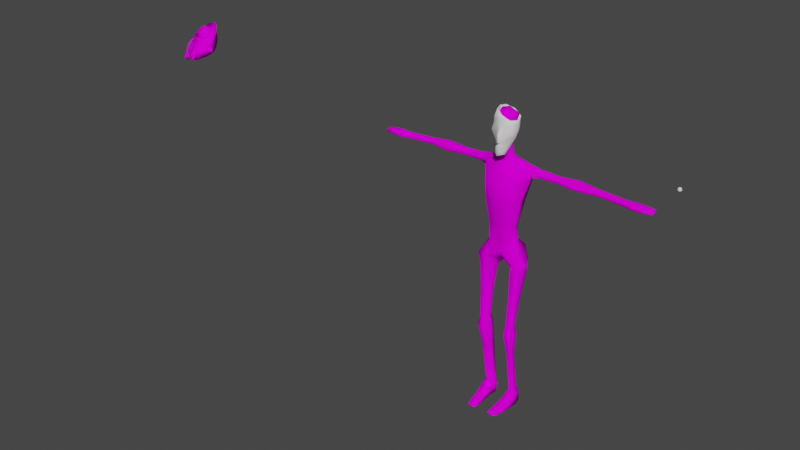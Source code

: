 # Source: Zombie_2.blend  (saved by Blender 5.1.30; exported with 4.5.12 LTS)
import bpy
from mathutils import Matrix  # noqa: F401  (used for matrix-valued properties, if any)

bpy.ops.wm.read_factory_settings(use_empty=True)
scene = bpy.context.scene
scene.name = 'Scene'

# ---- collections
col_collection = bpy.data.collections.new('Collection'); scene.collection.children.link(col_collection)

# ---- images (referenced by path relative to the original .blend; pixels are not part of the script)
import os
ASSET_DIR = os.environ.get("B2B_ASSET_DIR", "")  # directory of the original .blend (textures are referenced by path, not embedded)
HERE = os.path.dirname(os.path.abspath(__file__))  # packed textures are extracted next to this script under _unpacked/

def load_image(name, relpath, width, height, colorspace="sRGB"):
    """Load a texture the original file referenced (path relative to the .blend, or extracted next to this script)."""
    p = next((c for c in (os.path.join(HERE, relpath), os.path.join(ASSET_DIR, relpath)) if relpath and os.path.exists(c)), "")
    if p:
        img = bpy.data.images.load(p, check_existing=True)
        img.name = name
    else:  # same state as the original file: an image datablock whose file is absent (Cycles renders it pink)
        img = bpy.data.images.new(name, width, height)
        img.source = "FILE"
        img.filepath = "//" + (relpath or name)
    img.colorspace_settings.name = colorspace
    return img
img_zombie_png = load_image('Zombie.png', 'Zombie.png', 1024, 1024, 'sRGB')

# ---- materials (node trees are filled in below, after node groups)
mat_material = bpy.data.materials.new('Material')
mat_material.use_backface_culling_lightprobe_volume = False
mat_material.use_transparent_shadow = False

# ---- material node trees
mat_material.use_nodes = True; mat_material.node_tree.nodes.clear()
_N = mat_material.node_tree.nodes; _L = mat_material.node_tree.links
n0 = _N.new('ShaderNodeBsdfPrincipled'); n0.name = 'Principled BSDF'; n0.location = (10, 300)
n0.distribution = 'GGX'
n0.subsurface_method = 'RANDOM_WALK_SKIN'
n0.inputs[3].default_value = 1.45
n0.inputs[13].default_value = 0.0
n0.inputs[27].default_value = (0.0, 0.0, 0.0, 1.0)
n0.inputs[28].default_value = 1.0
n1 = _N.new('ShaderNodeOutputMaterial'); n1.name = 'Material Output'; n1.location = (300, 300)
n2 = _N.new('ShaderNodeTexImage'); n2.name = 'Image Texture'; n2.location = (-280, 280)
n2.image = img_zombie_png
_L.new(n0.outputs[0], n1.inputs[0])
_L.new(n2.outputs[0], n0.inputs[0])
n1.is_active_output = True

# ---- world
world_world = bpy.data.worlds.new('World'); scene.world = world_world
world_world.use_nodes = True; world_world.node_tree.nodes.clear()
_N = world_world.node_tree.nodes; _L = world_world.node_tree.links
n0 = _N.new('ShaderNodeOutputWorld'); n0.name = 'World Output'; n0.location = (300, 300)
n1 = _N.new('ShaderNodeBackground'); n1.name = 'Background'; n1.location = (10, 300)
n1.inputs[0].default_value = (0.05088, 0.05088, 0.05088, 1.0)
_L.new(n1.outputs[0], n0.inputs[0])
n0.is_active_output = True
world_world.color = (0.05088, 0.05088, 0.05088)
world_world.use_sun_shadow = False
world_world.sun_shadow_jitter_overblur = 0.0

# ---- meshes
me_beziercurve = bpy.data.meshes.new('BezierCurve')
me_beziercurve.from_pydata([(-1.455e-11, -0.136, -0.04141), (0.09938, -0.1362, 0.02621), (0.08543, -0.1458, -0.01711), (-1.455e-11, 0.04467, -0.05093), (0.1287, 0.0292, 0.04463), (0.1213, 0.0389, -0.03102), (-1.455e-11, 0.183, -0.07432), (0.09493, 0.183, 0.1103), (0.1748, 0.2232, -0.005852), (0.1557, 0.219, -0.06962), (-1.455e-11, 0.3256, -0.05137), (0.0505, 0.3256, 0.02991), (0.1576, 0.295, -0.01075), (0.1609, 0.2892, -0.05237), (-0.0001204, 0.3649, -0.02672), (0.01817, 0.3453, 0.02717), (0.04088, 0.3523, 0.007938), (0.03278, 0.361, -0.01604), (0.0001408, 0.4671, -0.01289), (0.01604, 0.4401, 0.05276), (0.03316, 0.45, 0.02874), (0.02705, 0.4587, 0.00747), (0.002344, -0.2309, -0.05184), (0.1012, -0.2952, 0.02234), (0.1059, -0.2671, -0.002179), (0.0941, -0.2548, -0.02424), (0.1024, -0.4087, -0.07426), (6.43e-18, -0.331, 0.05166), (0.1094, -0.2935, -0.08372), (-1.455e-11, -0.2699, -0.07769), (-1.455e-11, -0.4144, -0.007263), (0.1431, -0.4704, 0.05622), (0.1661, -0.4704, 0.02025), (0.1579, -0.4704, -0.0452), (0.09726, -0.4704, 0.06737), (0.09382, -0.466, -0.06878), (0.1228, -0.4704, -0.07362), (0.04955, -0.4704, -0.01419), (0.1307, -0.6628, 0.05793), (0.1472, -0.6668, 0.03477), (0.1413, -0.6718, -0.009316), (0.09782, -0.6632, 0.06652), (0.08821, -0.6747, -0.0351), (0.1184, -0.6743, -0.0313), (0.06357, -0.6695, 0.01157), (0.118, -0.8696, 0.07423), (0.1309, -0.87, 0.05085), (0.1263, -0.8705, 0.01417), (0.09218, -0.8696, 0.07726), (0.08391, -0.8708, -0.007276), (0.112, -0.8708, -0.004118), (0.06533, -0.8703, 0.03155), (0.1266, -0.9425, 0.0767), (0.1444, -0.9346, 0.0548), (0.1381, -0.9248, 0.005216), (0.09084, -0.9417, 0.0905), (0.07746, -0.9191, -0.02378), (0.116, -0.9199, -0.01951), (0.05368, -0.9295, 0.02871), (0.1084, -1.423, -0.01788), (0.1201, -1.423, -0.03637), (0.1099, -1.423, -0.0735), (0.0906, -1.423, -0.00954), (0.0721, -1.423, -0.08449), (0.08855, -1.423, -0.08896), (0.06045, -1.423, -0.05882), (0.1292, -1.466, -0.04222), (0.13, -1.467, 0.001166), (0.1229, -1.471, -0.0923), (0.09601, -1.471, -0.1162), (0.09458, -1.095, -0.03041), (0.06087, -1.463, -0.02521), (0.05022, -1.467, -0.07741), (0.06274, -1.475, -0.09607), (0.143, -1.532, -0.02217), (0.1385, -1.532, 0.02117), (0.1279, -1.532, -0.07919), (0.09466, -1.532, -0.1033), (0.0848, -1.532, 0.003881), (0.05886, -1.532, -0.005188), (0.05086, -1.532, -0.05631), (0.07115, -1.532, -0.09085), (0.1162, -1.494, 0.08638), (0.06381, -1.493, 0.07706), (0.08445, -1.532, 0.08447), (0.1367, -1.532, 0.09128), (0.05198, -1.532, 0.08085), (0.1166, -1.097, -0.01487), (0.1204, -1.101, 0.01628), (0.1097, -1.105, 0.04127), (0.06559, -1.099, -0.0001125), (0.06537, -1.094, -0.03309), (0.08805, -1.105, 0.03872), (0.1041, -1.522, 0.1926), (0.05721, -1.523, 0.1926), (0.05599, -1.532, 0.1915), (0.1053, -1.532, 0.1915), (-1.455e-11, 0.04471, 0.1002), (-1.455e-11, 0.183, 0.1103), (-1.455e-11, 0.3256, 0.02991), (-0.0001204, 0.3453, 0.02717), (0.0001408, 0.4401, 0.05276), (0.0, -0.2278, 0.04531), (0.1678, 0.2132, -0.0347), (0.1565, 0.2959, -0.04424), (0.1668, 0.2552, -0.06827), (0.1726, 0.2616, 0.0004347), (0.3582, 0.2313, -0.0212), (0.3582, 0.2288, -0.05912), (0.3582, 0.2747, -0.0321), (0.3582, 0.2718, -0.05581), (0.3582, 0.2253, -0.03836), (0.3582, 0.2753, -0.04497), (0.3582, 0.2503, -0.06425), (0.3582, 0.2503, -0.01908), (0.501, 0.2258, -0.01073), (0.501, 0.2226, -0.06787), (0.501, 0.285, -0.02714), (0.501, 0.2814, -0.06288), (0.501, 0.2182, -0.03658), (0.501, 0.2858, -0.04655), (0.501, 0.243, -0.0756), (0.501, 0.243, -0.007528), (0.6305, 0.2338, -0.02235), (0.6305, 0.2317, -0.05816), (0.6305, 0.2706, -0.03264), (0.6305, 0.2682, -0.05503), (0.6305, 0.2288, -0.03855), (0.6305, 0.2711, -0.0448), (0.6305, 0.2499, -0.063), (0.6305, 0.25, -0.02035), (0.8426, 0.2232, -0.01865), (0.8426, 0.2213, -0.06125), (0.8426, 0.256, -0.03088), (0.8426, 0.2538, -0.05752), (0.8426, 0.2187, -0.03792), (0.8426, 0.2565, -0.04535), (0.8426, 0.2376, -0.06701), (0.8426, 0.2376, -0.01626), (0.8625, 0.2209, -0.009329), (0.8625, 0.2187, -0.06904), (0.8625, 0.2588, -0.02647), (0.8625, 0.2563, -0.06381), (0.8625, 0.2157, -0.03635), (0.8625, 0.2593, -0.04675), (0.8625, 0.2375, -0.07711), (0.8625, 0.2375, -0.005986), (0.9528, 0.2232, -0.008745), (0.9528, 0.2213, -0.06953), (0.9528, 0.256, -0.0262), (0.9528, 0.2538, -0.06421), (0.9528, 0.2187, -0.03625), (0.9528, 0.2565, -0.04684), (0.9528, 0.2376, -0.07775), (0.9528, 0.2376, -0.005341), (1.012, 0.2291, -0.01493), (1.012, 0.228, -0.06436), (1.012, 0.2489, -0.02912), (1.012, 0.2476, -0.06003), (1.012, 0.2264, -0.0373), (1.012, 0.2492, -0.04591), (1.018, 0.2378, -0.07104), (1.018, 0.2378, -0.01216), (0.1137, -1.513, 0.1573), (0.0758, -1.532, 0.1559), (0.1224, -1.532, 0.1586), (0.04466, -1.532, 0.1544), (0.05603, -1.513, 0.1531), (0.1732, -0.3955, 0.04173), (0.1075, -0.3901, 0.07016), (0.1392, -0.3962, -0.08196), (0.1763, -0.3955, -0.0174), (0.09335, 0.06394, 0.1014), (0.2198, 0.2822, -0.03096), (0.2091, 0.279, -0.05743), (0.2257, 0.2271, -0.03795), (0.2136, 0.2829, -0.04534), (0.2112, 0.255, -0.06686), (0.23, 0.2338, -0.0188), (0.2281, 0.255, -0.01643), (0.2184, 0.231, -0.06113), (-1.455e-11, -0.1265, 0.079), (0.06898, -0.1265, 0.079), (-1.455e-11, -0.363, -0.104), (0.06572, -0.4704, -0.04676), (0.04509, -0.4223, -0.06098), (0.06817, -1.476, 0.01894), (-1.455e-11, -0.3164, -0.08497), (-1.455e-11, 0.2578, -0.06228), (0.05738, 0.3302, -0.01114), (0.02668, 0.3199, -0.0487), (0.04488, 0.3258, -0.04073)], [], [(0, 2, 25, 22), (2, 0, 3, 5), (5, 4, 1, 2), (5, 3, 6, 9), (8, 4, 5, 9, 103), (13, 190, 191), (98, 7, 11, 99), (105, 9, 188), (12, 11, 106), (100, 15, 19, 101), (11, 189, 16, 15), (104, 189, 12), (99, 11, 15, 100), (17, 14, 18, 21), (15, 16, 20, 19), (16, 17, 21, 20), (2, 1, 24, 25), (22, 25, 28, 29), (168, 169, 31, 32), (26, 170, 36, 35), (171, 168, 32, 33), (169, 30, 37, 34), (169, 34, 31), (170, 171, 33, 36), (32, 31, 38, 39), (37, 184, 35, 42, 44), (35, 36, 43, 42), (31, 34, 41, 38), (33, 32, 39, 40), (34, 37, 44, 41), (36, 33, 40, 43), (38, 41, 48, 45), (40, 39, 46, 47), (41, 44, 51, 48), (43, 40, 47, 50), (39, 38, 45, 46), (44, 42, 49, 51), (42, 43, 50, 49), (51, 49, 56, 58), (49, 50, 57, 56), (45, 48, 55, 52), (47, 46, 53, 54), (48, 51, 58, 55), (50, 47, 54, 57), (46, 45, 52, 53), (70, 87, 61, 64), (88, 89, 59, 60), (90, 91, 63, 65), (91, 70, 64, 63), (89, 92, 62, 59), (87, 88, 60, 61), (92, 90, 65, 62), (78, 75, 85, 84), (72, 73, 81, 80), (62, 65, 72, 71), (64, 61, 68, 69), (60, 59, 67, 66), (65, 63, 73, 72), (63, 64, 69, 73), (61, 60, 66, 68), (80, 81, 77, 76, 74, 75, 78, 79), (73, 69, 77, 81), (59, 62, 67), (68, 66, 74, 76), (71, 79, 186), (71, 72, 80, 79), (69, 68, 76, 77), (66, 67, 75, 74), (166, 164, 95), (165, 163, 93, 96), (67, 186, 83, 82), (164, 165, 96, 95), (62, 186, 67), (75, 67, 82, 85), (79, 78, 84, 86), (55, 58, 90, 92), (54, 53, 88, 87), (52, 55, 92, 89), (56, 57, 70, 91), (58, 56, 91, 90), (53, 52, 89, 88), (57, 54, 87, 70), (93, 94, 95, 96), (163, 167, 94, 93), (167, 166, 95, 94), (82, 83, 167, 163), (23, 102, 27), (175, 111, 107, 178), (174, 110, 113, 177), (177, 113, 108, 180), (173, 109, 112, 176), (180, 108, 111, 175), (178, 107, 114, 179), (179, 114, 109, 173), (176, 112, 110, 174), (110, 118, 121, 113), (111, 119, 115, 107), (114, 122, 117, 109), (112, 120, 118, 110), (107, 115, 122, 114), (109, 117, 120, 112), (113, 121, 116, 108), (108, 116, 119, 111), (121, 129, 124, 116), (116, 124, 127, 119), (118, 126, 129, 121), (119, 127, 123, 115), (122, 130, 125, 117), (120, 128, 126, 118), (115, 123, 130, 122), (117, 125, 128, 120), (123, 131, 138, 130), (125, 133, 136, 128), (129, 137, 132, 124), (124, 132, 135, 127), (126, 134, 137, 129), (127, 135, 131, 123), (130, 138, 133, 125), (128, 136, 134, 126), (133, 141, 144, 136), (146, 154, 149, 141), (137, 145, 140, 132), (132, 140, 143, 135), (134, 142, 145, 137), (135, 143, 139, 131), (138, 146, 141, 133), (136, 144, 142, 134), (131, 139, 146, 138), (147, 155, 162, 154), (144, 152, 150, 142), (139, 147, 154, 146), (141, 149, 152, 144), (145, 153, 148, 140), (140, 148, 151, 143), (142, 150, 153, 145), (143, 151, 147, 139), (162, 161, 158, 160, 157), (149, 157, 160, 152), (153, 161, 156, 148), (148, 156, 159, 151), (150, 158, 161, 153), (151, 159, 155, 147), (154, 162, 157, 149), (152, 160, 158, 150), (162, 155, 159, 156, 161), (83, 86, 166, 167), (84, 85, 165, 164), (85, 82, 163, 165), (86, 84, 164, 166), (28, 25, 171, 170), (23, 27, 169), (27, 30, 169), (25, 24, 168, 171), (26, 28, 170), (24, 23, 168), (97, 172, 7, 98), (11, 7, 106), (8, 106, 7), (104, 176, 174, 13), (106, 179, 173, 12), (8, 178, 179, 106), (9, 180, 175, 103), (12, 173, 176, 104), (105, 177, 180, 9), (13, 174, 177, 105), (103, 175, 178, 8), (4, 8, 7, 172), (172, 97, 181, 182), (1, 4, 172, 182), (1, 182, 23, 24), (23, 182, 181, 102), (26, 35, 184, 185), (185, 184, 37, 30), (183, 185, 30), (186, 79, 86, 83), (185, 183, 26), (187, 26, 183), (28, 26, 187), (29, 28, 187), (13, 188, 190), (188, 9, 6), (188, 13, 105), (189, 11, 12), (189, 191, 17, 16), (190, 188, 10), (191, 190, 10, 14, 17), (189, 104, 191), (191, 104, 13), (186, 62, 71), (168, 23, 169)])
me_beziercurve.polygons.foreach_set('use_smooth', [True] * 190)
_uv = me_beziercurve.uv_layers.new(name='UVMap')
_uv.uv.foreach_set('vector', [0.5638, 0.5263, 0.5256, 0.5317, 0.5195, 0.4903, 0.5625, 0.4846, 0.1314, 0.5776, 0.1089, 0.5775, 0.1025, 0.5582, 0.1278, 0.5596, 0.1278, 0.5596, 0.4282, 0.2188, 0.4262, 0.2455, 0.1314, 0.5776, 0.1278, 0.5596, 0.1025, 0.5582, 0.09759, 0.5438, 0.1314, 0.543, 0.4247, 0.1933, 0.4282, 0.2188, 0.4062, 0.2164, 0.4056, 0.1928, 0.4159, 0.1955, 0.4886, 0.6723, 0.5218, 0.6709, 0.5119, 0.6835, 0.482, 0.3602, 0.482, 0.3447, 0.505, 0.3477, 0.505, 0.3605, 0.4863, 0.648, 0.4838, 0.6286, 0.5414, 0.6455, 0.5127, 0.3268, 0.505, 0.3477, 0.5002, 0.3226, 0.4723, 0.6013, 0.4779, 0.6013, 0.4765, 0.6135, 0.4725, 0.6135, 0.505, 0.3477, 0.5148, 0.3401, 0.5161, 0.3481, 0.5113, 0.3551, 0.5178, 0.3297, 0.5148, 0.3401, 0.5127, 0.3268, 0.505, 0.3605, 0.505, 0.3477, 0.5113, 0.3551, 0.5113, 0.3606, 0.527, 0.6909, 0.5444, 0.6884, 0.5439, 0.7116, 0.5325, 0.7147, 0.1358, 0.6051, 0.1356, 0.5997, 0.1462, 0.6052, 0.1463, 0.6123, 0.1356, 0.5997, 0.1358, 0.5918, 0.1463, 0.5954, 0.1462, 0.6052, 0.4092, 0.244, 0.4262, 0.2455, 0.423, 0.2633, 0.4005, 0.2613, 0.5625, 0.4846, 0.5195, 0.4903, 0.5276, 0.4623, 0.5627, 0.4704, 0.4203, 0.2829, 0.428, 0.2825, 0.4258, 0.3027, 0.4175, 0.3024, 0.4625, 0.5843, 0.4625, 0.6066, 0.4494, 0.6023, 0.4516, 0.587, 0.3988, 0.2811, 0.4203, 0.2829, 0.4175, 0.3024, 0.4012, 0.3011, 0.5275, 0.6371, 0.5088, 0.6365, 0.5081, 0.6344, 0.5255, 0.6329, 0.206, 0.3256, 0.2093, 0.3147, 0.2206, 0.3139, 0.3878, 0.2847, 0.3988, 0.2811, 0.4012, 0.3011, 0.3929, 0.2999, 0.4175, 0.3024, 0.4258, 0.3027, 0.4223, 0.3334, 0.4164, 0.3343, 0.5081, 0.6344, 0.5002, 0.635, 0.4923, 0.6356, 0.4968, 0.6008, 0.5095, 0.6014, 0.3548, 0.4559, 0.3687, 0.4539, 0.3646, 0.4843, 0.3536, 0.486, 0.2206, 0.3139, 0.2093, 0.3147, 0.2095, 0.2848, 0.2184, 0.2841, 0.4012, 0.3011, 0.4175, 0.3024, 0.4164, 0.3343, 0.4041, 0.3347, 0.5255, 0.6329, 0.5081, 0.6344, 0.5095, 0.6014, 0.5226, 0.6017, 0.3929, 0.2999, 0.4012, 0.3011, 0.4041, 0.3347, 0.3971, 0.3344, 0.2184, 0.2841, 0.2095, 0.2848, 0.2094, 0.2519, 0.2157, 0.2517, 0.4041, 0.3347, 0.4164, 0.3343, 0.4151, 0.3676, 0.4061, 0.367, 0.5226, 0.6017, 0.5095, 0.6014, 0.5104, 0.5683, 0.52, 0.5676, 0.3971, 0.3344, 0.4041, 0.3347, 0.4061, 0.367, 0.4009, 0.3663, 0.4164, 0.3343, 0.4223, 0.3334, 0.4204, 0.3677, 0.4151, 0.3676, 0.5095, 0.6014, 0.4968, 0.6008, 0.5011, 0.5688, 0.5104, 0.5683, 0.3536, 0.486, 0.3646, 0.4843, 0.3603, 0.5126, 0.3527, 0.5137, 0.5104, 0.5683, 0.5011, 0.5688, 0.4987, 0.5618, 0.509, 0.5589, 0.3527, 0.5137, 0.3603, 0.5126, 0.361, 0.5202, 0.3521, 0.5212, 0.2157, 0.2517, 0.2094, 0.2519, 0.2096, 0.2406, 0.2168, 0.2395, 0.4061, 0.367, 0.4151, 0.3676, 0.4148, 0.3784, 0.4047, 0.3756, 0.52, 0.5676, 0.5104, 0.5683, 0.509, 0.5589, 0.5197, 0.5558, 0.4009, 0.3663, 0.4061, 0.367, 0.4047, 0.3756, 0.399, 0.3738, 0.4151, 0.3676, 0.4204, 0.3677, 0.4187, 0.3802, 0.4148, 0.3784, 0.3947, 0.4023, 0.3987, 0.4033, 0.3843, 0.4561, 0.3802, 0.4556, 0.4058, 0.405, 0.4112, 0.4061, 0.3972, 0.4571, 0.3932, 0.4569, 0.5022, 0.5313, 0.4949, 0.533, 0.482, 0.4795, 0.4873, 0.4794, 0.3542, 0.5489, 0.3602, 0.5482, 0.3617, 0.6029, 0.3577, 0.603, 0.2143, 0.2127, 0.2093, 0.2126, 0.2104, 0.1608, 0.2145, 0.1602, 0.3987, 0.4033, 0.4058, 0.405, 0.3932, 0.4569, 0.3843, 0.4561, 0.5097, 0.5296, 0.5022, 0.5313, 0.4873, 0.4794, 0.497, 0.4785, 0.2109, 0.5701, 0.202, 0.5681, 0.202, 0.5581, 0.2106, 0.5586, 0.3521, 0.6092, 0.357, 0.6109, 0.3578, 0.6194, 0.3526, 0.618, 0.497, 0.4785, 0.4873, 0.4794, 0.484, 0.4725, 0.4928, 0.4724, 0.3617, 0.6029, 0.365, 0.6013, 0.3687, 0.6084, 0.3634, 0.6108, 0.3932, 0.4569, 0.3972, 0.4571, 0.3982, 0.464, 0.3911, 0.4634, 0.353, 0.6014, 0.3577, 0.603, 0.357, 0.6109, 0.3521, 0.6092, 0.3577, 0.603, 0.3617, 0.6029, 0.3634, 0.6108, 0.357, 0.6109, 0.3843, 0.4561, 0.3932, 0.4569, 0.3911, 0.4634, 0.3828, 0.4635, 0.2167, 0.5784, 0.2136, 0.5836, 0.2098, 0.5856, 0.2042, 0.5824, 0.2015, 0.5744, 0.202, 0.5681, 0.2109, 0.5701, 0.2152, 0.5712, 0.357, 0.6109, 0.3634, 0.6108, 0.3622, 0.6196, 0.3578, 0.6194, 0.4165, 0.5475, 0.4206, 0.549, 0.4164, 0.5544, 0.3828, 0.4635, 0.3911, 0.4634, 0.3934, 0.4749, 0.3839, 0.4741, 0.4928, 0.4724, 0.4953, 0.4608, 0.4997, 0.4697, 0.4928, 0.4724, 0.484, 0.4725, 0.4868, 0.4615, 0.4953, 0.4608, 0.3781, 0.4634, 0.3828, 0.4635, 0.3839, 0.4741, 0.3794, 0.4735, 0.3911, 0.4634, 0.3982, 0.464, 0.4004, 0.4754, 0.3934, 0.4749, 0.2167, 0.5483, 0.2104, 0.5484, 0.2153, 0.543, 0.4228, 0.4771, 0.4228, 0.4739, 0.4282, 0.4758, 0.4279, 0.4774, 0.503, 0.475, 0.4997, 0.4697, 0.5087, 0.4666, 0.511, 0.4704, 0.2104, 0.5484, 0.2016, 0.5485, 0.2035, 0.5437, 0.2101, 0.5433, 0.497, 0.4785, 0.4997, 0.4697, 0.503, 0.475, 0.4004, 0.4754, 0.3982, 0.464, 0.4116, 0.47, 0.4118, 0.4762, 0.2152, 0.5712, 0.2109, 0.5701, 0.2106, 0.5586, 0.2159, 0.5589, 0.5197, 0.5558, 0.509, 0.5589, 0.5022, 0.5313, 0.5097, 0.5296, 0.4047, 0.3756, 0.4148, 0.3784, 0.4058, 0.405, 0.3987, 0.4033, 0.2168, 0.2395, 0.2096, 0.2406, 0.2093, 0.2126, 0.2143, 0.2127, 0.3521, 0.5212, 0.361, 0.5202, 0.3602, 0.5482, 0.3542, 0.5489, 0.509, 0.5589, 0.4987, 0.5618, 0.4949, 0.533, 0.5022, 0.5313, 0.4148, 0.3784, 0.4187, 0.3802, 0.4112, 0.4061, 0.4058, 0.405, 0.399, 0.3738, 0.4047, 0.3756, 0.3987, 0.4033, 0.3947, 0.4023, 0.5288, 0.4395, 0.5289, 0.4277, 0.5304, 0.4329, 0.5304, 0.4395, 0.5219, 0.465, 0.5205, 0.4623, 0.527, 0.4602, 0.5275, 0.4614, 0.5205, 0.4623, 0.5205, 0.4592, 0.5267, 0.4587, 0.527, 0.4602, 0.511, 0.4704, 0.5087, 0.4666, 0.5205, 0.4623, 0.5219, 0.465, 0.2071, 0.3522, 0.1936, 0.3522, 0.2029, 0.3364, 0.384, 0.4871, 0.3845, 0.5071, 0.3796, 0.5069, 0.3782, 0.4886, 0.4826, 0.6719, 0.4293, 0.6682, 0.4291, 0.6477, 0.4805, 0.648, 0.4805, 0.648, 0.4291, 0.6477, 0.4329, 0.6312, 0.4787, 0.6289, 0.5126, 0.3242, 0.5116, 0.3015, 0.516, 0.3014, 0.5177, 0.3268, 0.3936, 0.4841, 0.3928, 0.5073, 0.3845, 0.5071, 0.384, 0.4871, 0.3979, 0.6075, 0.3988, 0.5894, 0.4066, 0.5898, 0.407, 0.6088, 0.5003, 0.3205, 0.5011, 0.3014, 0.5116, 0.3015, 0.5126, 0.3242, 0.482, 0.679, 0.4322, 0.6743, 0.4293, 0.6682, 0.4826, 0.6719, 0.4293, 0.6682, 0.3845, 0.6623, 0.3843, 0.6473, 0.4291, 0.6477, 0.3845, 0.5071, 0.3855, 0.5306, 0.3819, 0.5304, 0.3796, 0.5069, 0.5011, 0.3014, 0.5024, 0.2779, 0.5101, 0.2779, 0.5116, 0.3015, 0.516, 0.3014, 0.5132, 0.2779, 0.5151, 0.2778, 0.5186, 0.3013, 0.3988, 0.5894, 0.4001, 0.5661, 0.4058, 0.5664, 0.4066, 0.5898, 0.5116, 0.3015, 0.5101, 0.2779, 0.5132, 0.2779, 0.516, 0.3014, 0.4291, 0.6477, 0.3843, 0.6473, 0.3871, 0.6353, 0.4329, 0.6312, 0.3928, 0.5073, 0.3915, 0.5307, 0.3855, 0.5306, 0.3845, 0.5071, 0.3843, 0.6473, 0.3414, 0.647, 0.3444, 0.6339, 0.3871, 0.6353, 0.3915, 0.5307, 0.3914, 0.552, 0.3849, 0.5518, 0.3855, 0.5306, 0.3845, 0.6623, 0.3416, 0.6632, 0.3414, 0.647, 0.3843, 0.6473, 0.3855, 0.5306, 0.3849, 0.5518, 0.381, 0.5516, 0.3819, 0.5304, 0.5024, 0.2779, 0.5019, 0.2566, 0.5103, 0.2567, 0.5101, 0.2779, 0.3866, 0.6668, 0.3439, 0.668, 0.3416, 0.6632, 0.3845, 0.6623, 0.4001, 0.5661, 0.4007, 0.5448, 0.4069, 0.5451, 0.4058, 0.5664, 0.5101, 0.2779, 0.5103, 0.2567, 0.5137, 0.2566, 0.5132, 0.2779, 0.4007, 0.5448, 0.4024, 0.5102, 0.4055, 0.5103, 0.4069, 0.5451, 0.5103, 0.2567, 0.5076, 0.2217, 0.5095, 0.2217, 0.5137, 0.2566, 0.3414, 0.647, 0.2746, 0.6455, 0.2762, 0.6391, 0.3444, 0.6339, 0.3914, 0.552, 0.3898, 0.5867, 0.3862, 0.5866, 0.3849, 0.5518, 0.3416, 0.6632, 0.2749, 0.6536, 0.2746, 0.6455, 0.3414, 0.647, 0.3849, 0.5518, 0.3862, 0.5866, 0.3839, 0.5865, 0.381, 0.5516, 0.5019, 0.2566, 0.5032, 0.2216, 0.5076, 0.2217, 0.5103, 0.2567, 0.5137, 0.2566, 0.5095, 0.2217, 0.5107, 0.2216, 0.5157, 0.2565, 0.5076, 0.2217, 0.5074, 0.2184, 0.5101, 0.2184, 0.5095, 0.2217, 0.5019, 0.2184, 0.5019, 0.2036, 0.507, 0.2036, 0.5074, 0.2184, 0.2746, 0.6455, 0.2669, 0.6443, 0.2689, 0.637, 0.2762, 0.6391, 0.3898, 0.5867, 0.3906, 0.59, 0.3856, 0.5899, 0.3862, 0.5866, 0.2749, 0.6536, 0.2674, 0.654, 0.2669, 0.6443, 0.2746, 0.6455, 0.3862, 0.5866, 0.3856, 0.5899, 0.3823, 0.5898, 0.3839, 0.5865, 0.5032, 0.2216, 0.5019, 0.2184, 0.5074, 0.2184, 0.5076, 0.2217, 0.2761, 0.6562, 0.2693, 0.6573, 0.2674, 0.654, 0.2749, 0.6536, 0.4024, 0.5102, 0.4026, 0.5068, 0.4062, 0.507, 0.4055, 0.5103, 0.4037, 0.4921, 0.405, 0.4824, 0.407, 0.4815, 0.4068, 0.4922, 0.5101, 0.2184, 0.5097, 0.2035, 0.5116, 0.2035, 0.5119, 0.2183, 0.4026, 0.5068, 0.4037, 0.4921, 0.4068, 0.4922, 0.4062, 0.507, 0.5074, 0.2184, 0.507, 0.2036, 0.5097, 0.2035, 0.5101, 0.2184, 0.3937, 0.59, 0.3937, 0.6048, 0.3908, 0.6048, 0.3906, 0.59, 0.3906, 0.59, 0.3908, 0.6048, 0.3858, 0.6047, 0.3856, 0.5899, 0.2674, 0.654, 0.2379, 0.6529, 0.2372, 0.6443, 0.2669, 0.6443, 0.3856, 0.5899, 0.3858, 0.6047, 0.3823, 0.6046, 0.3823, 0.5898, 0.2002, 0.6114, 0.2, 0.6018, 0.2022, 0.6034, 0.2026, 0.6057, 0.2026, 0.6085, 0.507, 0.2036, 0.5064, 0.1938, 0.5086, 0.1937, 0.5097, 0.2035, 0.3937, 0.6048, 0.3927, 0.6155, 0.3907, 0.6146, 0.3908, 0.6048, 0.3908, 0.6048, 0.3907, 0.6146, 0.3866, 0.6144, 0.3858, 0.6047, 0.2379, 0.6529, 0.2192, 0.6507, 0.2165, 0.6452, 0.2372, 0.6443, 0.3858, 0.6047, 0.3866, 0.6144, 0.3837, 0.6143, 0.3823, 0.6046, 0.5019, 0.2036, 0.5028, 0.1928, 0.5064, 0.1938, 0.507, 0.2036, 0.5097, 0.2035, 0.5086, 0.1937, 0.5102, 0.1937, 0.5116, 0.2035, 0.2002, 0.6114, 0.1983, 0.6108, 0.1977, 0.6072, 0.1979, 0.6028, 0.2, 0.6018, 0.5085, 0.4663, 0.5089, 0.4599, 0.5205, 0.4592, 0.5205, 0.4623, 0.2106, 0.5586, 0.202, 0.5581, 0.2016, 0.5485, 0.2104, 0.5484, 0.4118, 0.4762, 0.4116, 0.47, 0.4228, 0.4739, 0.4228, 0.4771, 0.2159, 0.5589, 0.2106, 0.5586, 0.2104, 0.5484, 0.2167, 0.5483, 0.3889, 0.2704, 0.4005, 0.2613, 0.3988, 0.2811, 0.3878, 0.2847, 0.2071, 0.3522, 0.2029, 0.3364, 0.2142, 0.3333, 0.5269, 0.6418, 0.5088, 0.6365, 0.5275, 0.6371, 0.4005, 0.2613, 0.423, 0.2633, 0.4203, 0.2829, 0.3988, 0.2811, 0.5672, 0.425, 0.5276, 0.4623, 0.5218, 0.4336, 0.2236, 0.3493, 0.2071, 0.3522, 0.4203, 0.2829, 0.0, 0.0, 0.0, 0.0, 0.482, 0.3447, 0.482, 0.3602, 0.505, 0.3477, 0.482, 0.3447, 0.5002, 0.3226, 0.3979, 0.6096, 0.407, 0.611, 0.482, 0.3447, 0.4877, 0.6795, 0.482, 0.679, 0.4826, 0.6719, 0.4886, 0.6723, 0.5002, 0.3226, 0.5003, 0.3205, 0.5126, 0.3242, 0.5127, 0.3268, 0.3979, 0.6096, 0.3979, 0.6075, 0.407, 0.6088, 0.407, 0.611, 0.3937, 0.4815, 0.3936, 0.4841, 0.384, 0.4871, 0.384, 0.4848, 0.5127, 0.3268, 0.5126, 0.3242, 0.5177, 0.3268, 0.5178, 0.3297, 0.4863, 0.648, 0.4805, 0.648, 0.4787, 0.6289, 0.4838, 0.6286, 0.4886, 0.6723, 0.4826, 0.6719, 0.4805, 0.648, 0.4863, 0.648, 0.384, 0.4848, 0.384, 0.4871, 0.3782, 0.4886, 0.3781, 0.4866, 0.4282, 0.2188, 0.3979, 0.6096, 0.482, 0.3447, 0.0, 0.0, 0.0, 0.0, 0.0, 0.0, 0.0, 0.0, 0.0, 0.0, 0.4262, 0.2455, 0.4282, 0.2188, 0.0, 0.0, 0.0, 0.0, 0.4262, 0.2455, 0.0, 0.0, 0.2071, 0.3522, 0.2236, 0.3493, 0.2071, 0.3522, 0.0, 0.0, 0.0, 0.0, 0.1936, 0.3522, 0.4625, 0.5843, 0.4923, 0.6356, 0.5002, 0.635, 0.4848, 0.6094, 0.4848, 0.6094, 0.5002, 0.635, 0.5081, 0.6344, 0.5088, 0.6365, 0.5343, 0.558, 0.4848, 0.6094, 0.5088, 0.6365, 0.4997, 0.4697, 0.4953, 0.4608, 0.5089, 0.4599, 0.5085, 0.4663, 0.4848, 0.6094, 0.5343, 0.558, 0.4625, 0.5843, 0.0, 0.0, 0.4625, 0.5843, 0.5343, 0.558, 0.5276, 0.4623, 0.4625, 0.5843, 0.0, 0.0, 0.5627, 0.4704, 0.5276, 0.4623, 0.0, 0.0, 0.4886, 0.6723, 0.5414, 0.6455, 0.5218, 0.6709, 0.5414, 0.6455, 0.4838, 0.6286, 0.5422, 0.6185, 0.5414, 0.6455, 0.4886, 0.6723, 0.4863, 0.648, 0.5148, 0.3401, 0.505, 0.3477, 0.5127, 0.3268, 0.5148, 0.3401, 0.5216, 0.3431, 0.5221, 0.3505, 0.5161, 0.3481, 0.5218, 0.6709, 0.5414, 0.6455, 0.5407, 0.6701, 0.5119, 0.6835, 0.5218, 0.6709, 0.5407, 0.6701, 0.5444, 0.6884, 0.527, 0.6909, 0.5148, 0.3401, 0.5178, 0.3297, 0.5216, 0.3431, 0.5216, 0.3431, 0.5178, 0.3297, 0.5209, 0.3317, 0.4997, 0.4697, 0.497, 0.4785, 0.4928, 0.4724, 0.4203, 0.2829, 0.2071, 0.3522, 0.2142, 0.3333])
me_beziercurve.materials.append(mat_material)
me_beziercurve.use_paint_bone_selection = False
me_beziercurve.use_paint_mask = True
me_beziercurve.auto_texspace = False
me_beziercurve.update()
me_beziercurve_001 = bpy.data.meshes.new('BezierCurve.001')
me_beziercurve_001.from_pydata([(-0.03413, 0.04503, 0.02383), (-0.03361, 0.05106, 0.02017), (-0.03941, 0.04934, 0.01652), (-0.03993, 0.04331, 0.02017), (-0.03991, 0.04803, 0.03048), (-0.04055, 0.05468, 0.02816), (-0.04585, 0.05269, 0.02392), (-0.0452, 0.04604, 0.02624), (-0.0467, 0.04857, 0.03781), (-0.04846, 0.05533, 0.0367), (-0.0533, 0.0533, 0.03197), (-0.05154, 0.04654, 0.03307), (-0.0542, 0.04665, 0.0456), (-0.05693, 0.05318, 0.04551), (-0.06141, 0.05123, 0.0404), (-0.05868, 0.04471, 0.04049), (-0.06207, 0.04226, 0.05362), (-0.06561, 0.04834, 0.05436), (-0.06982, 0.04654, 0.04897), (-0.06627, 0.04046, 0.04823), (-0.06997, 0.0354, 0.06162), (-0.07419, 0.04089, 0.06305), (-0.0782, 0.03927, 0.05746), (-0.07397, 0.03378, 0.05602), (-0.07757, 0.0261, 0.06935), (-0.08237, 0.03088, 0.07137), (-0.08622, 0.02945, 0.06561), (-0.08142, 0.02467, 0.06359), (-0.08453, 0.01436, 0.07657), (-0.0898, 0.01835, 0.07908), (-0.09353, 0.01711, 0.0732), (-0.08826, 0.01312, 0.07069), (-0.09051, 0.00021, 0.08304), (-0.09616, 0.003326, 0.08595), (-0.09981, 0.002272, 0.07999), (-0.09417, -0.0008439, 0.07708), (-0.0952, -0.01634, 0.08852), (-0.1011, -0.01415, 0.09173), (-0.1047, -0.01502, 0.08571), (-0.0988, -0.01721, 0.0825), (-0.09824, -0.03528, 0.09277), (-0.1043, -0.03404, 0.0962), (-0.1079, -0.03474, 0.09014), (-0.1018, -0.03598, 0.08671), (-0.09932, -0.0566, 0.09556), (-0.1054, -0.0563, 0.09912), (-0.109, -0.05684, 0.09304), (-0.1029, -0.05714, 0.08948), (-0.09808, -0.0803, 0.09664), (-0.1041, -0.08089, 0.1002), (-0.1077, -0.08128, 0.09415), (-0.1017, -0.08069, 0.09056), (0.05086, 0.04695, 0.02664), (0.04981, 0.05214, 0.02196), (0.0474, 0.04742, 0.01727), (0.04846, 0.04223, 0.02196), (0.04875, 0.04732, 0.02769), (0.04591, 0.05288, 0.02437), (0.04085, 0.04871, 0.02172), (0.04368, 0.04315, 0.02504), (0.04878, 0.04734, 0.02763), (0.04523, 0.05345, 0.02726), (0.03919, 0.05002, 0.02862), (0.04274, 0.04392, 0.02899), (0.04992, 0.04745, 0.0291), (0.04733, 0.05377, 0.03095), (0.04245, 0.0506, 0.03497), (0.04504, 0.04428, 0.03312), (0.05372, 0.04734, 0.03246), (0.05207, 0.05363, 0.03522), (0.04807, 0.05044, 0.0401), (0.04972, 0.04415, 0.03734), (0.05986, 0.04662, 0.03647), (0.05891, 0.05284, 0.03971), (0.05533, 0.0496, 0.04488), (0.05629, 0.04338, 0.04164), (0.06765, 0.04512, 0.04064), (0.06732, 0.05121, 0.04421), (0.06393, 0.04793, 0.04948), (0.06427, 0.04184, 0.04591), (0.07649, 0.04266, 0.04468), (0.07678, 0.04858, 0.04855), (0.07344, 0.04529, 0.05384), (0.07314, 0.03938, 0.04997), (0.08582, 0.03911, 0.0484), (0.08681, 0.04476, 0.05254), (0.08339, 0.0415, 0.05781), (0.0824, 0.03585, 0.05366), (0.09512, 0.03432, 0.05161), (0.09689, 0.03955, 0.05603), (0.09331, 0.03637, 0.06123), (0.09153, 0.03114, 0.05682), (0.1039, 0.02814, 0.05414), (0.1065, 0.03273, 0.05882), (0.1027, 0.02974, 0.06395), (0.1, 0.02515, 0.05927), (0.1115, 0.02045, 0.05583), (0.1152, 0.02407, 0.06071), (0.111, 0.0214, 0.06577), (0.1074, 0.01778, 0.06089), (0.1177, 0.01108, 0.05652), (0.1222, 0.01342, 0.06149), (0.1177, 0.01121, 0.06652), (0.1133, 0.008867, 0.06155), (0.05241, 0.1066, -0.07012), (-1.014e-09, 0.1146, -0.09031), (-0.05241, 0.1066, -0.07012), (-0.06613, 0.0873, -0.0214), (0.05241, 0.05764, -0.05055), (3.571e-09, 0.04535, -0.06263), (-0.05241, 0.05764, -0.05055), (0.05241, 0.04968, 0.009314), (3.221e-09, 0.0341, 0.02203), (-0.05241, 0.04968, 0.009314), (0.06613, 0.0873, -0.0214), (0.05241, 0.09372, 0.02674), (-1.58e-09, 0.09637, 0.04668), (-0.05241, 0.09372, 0.02674), (0.05241, 0.1289, -0.02236), (-4.198e-09, 0.1461, -0.02275), (-0.05241, 0.1289, -0.02236), (-0.1172, -0.1075, 0.07502), (-0.07793, -0.08901, 0.09074), (-0.09689, -0.1171, 0.09617), (-0.0936, -0.07415, 0.1125), (-0.1126, -0.1022, 0.1181), (-0.08996, -0.0681, 0.08943), (-0.1138, -0.06454, 0.09149), (-0.1329, -0.09254, 0.09694), (-0.09809, -0.0794, 0.06969), (-0.1202, -0.1127, 0.09808), (-0.08226, -0.1066, 0.09335), (-0.1025, -0.08742, 0.1215), (-0.1285, -0.07502, 0.09432), (-0.1083, -0.0942, 0.0662), (0.1119, -0.02066, 0.0398), (0.1511, -0.002191, 0.05552), (0.1322, -0.03032, 0.06096), (0.1355, 0.01267, 0.07732), (0.1164, -0.01538, 0.08287), (0.1391, 0.01871, 0.05422), (0.1153, 0.02228, 0.05628), (0.09617, -0.005719, 0.06172), (0.131, 0.007419, 0.03448), (0.1088, -0.02588, 0.06286), (0.1468, -0.01977, 0.05813), (0.1266, -0.0005996, 0.08625), (0.1006, 0.0118, 0.05911), (0.1208, -0.007376, 0.03098), (0.007202, 0.01271, 0.0933), (-0.018, 0.002979, 0.1093), (-0.01602, -0.01278, 0.1018), (0.02865, -0.01279, 0.08104), (0.03838, 0.00297, 0.07581), (0.02847, -0.01578, 0.1391), (0.003181, -0.02134, 0.1475), (0.005577, -0.03034, 0.135), (0.04011, -0.03035, 0.119), (0.05175, -0.02135, 0.1216), (0.03868, -0.04335, 0.1612), (0.01649, -0.04542, 0.1674), (0.0219, -0.04876, 0.1584), (0.04743, -0.04877, 0.1466), (0.05781, -0.04542, 0.1483), (0.04191, -0.06519, 0.1681), (0.03205, -0.06569, 0.1701), (0.03384, -0.06649, 0.1651), (0.0448, -0.06649, 0.16), (0.04979, -0.06569, 0.1619), (0.04152, -0.07769, 0.1673), (0.02865, -0.0128, 0.04291), (-0.01602, -0.01279, 0.06363), (-0.02928, 0.002969, 0.07121), (0.007202, 0.0127, 0.05517), (0.04301, 0.00296, 0.03768), (-0.06044, -0.01719, 0.09706), (-0.05637, 0.00168, 0.1005), (-0.05753, -0.0165, 0.08982), (-0.05346, 0.002374, 0.09327), (-0.007568, -0.03675, 0.1257), (-0.002007, -0.01102, 0.1304), (-0.003598, -0.0358, 0.1158), (0.001963, -0.01007, 0.1206), (-0.05855, -0.0152, 0.09353), (-0.05447, 0.003668, 0.09698), (-0.004987, -0.03404, 0.1209), (0.0005734, -0.00831, 0.1256), (-0.02232, -0.03051, 0.1096), (-0.0414, -0.02508, 0.1025), (-0.03584, 0.0006475, 0.1072), (-0.01676, -0.004785, 0.1143), (-0.04537, -0.02603, 0.1123), (-0.02629, -0.03146, 0.1195), (-0.02072, -0.005732, 0.1242), (-0.03981, -0.0002993, 0.117), (-0.03723, 0.002411, 0.1122), (-0.01814, -0.003021, 0.1194), (-0.02371, -0.02875, 0.1147), (-0.04279, -0.02332, 0.1075)], [], [(0, 4, 7, 3), (1, 5, 4, 0), (2, 6, 5, 1), (3, 7, 6, 2), (4, 8, 11, 7), (5, 9, 8, 4), (6, 10, 9, 5), (7, 11, 10, 6), (8, 12, 15, 11), (9, 13, 12, 8), (10, 14, 13, 9), (11, 15, 14, 10), (12, 16, 19, 15), (13, 17, 16, 12), (14, 18, 17, 13), (15, 19, 18, 14), (16, 20, 23, 19), (17, 21, 20, 16), (18, 22, 21, 17), (19, 23, 22, 18), (20, 24, 27, 23), (21, 25, 24, 20), (22, 26, 25, 21), (23, 27, 26, 22), (24, 28, 31, 27), (25, 29, 28, 24), (26, 30, 29, 25), (27, 31, 30, 26), (28, 32, 35, 31), (29, 33, 32, 28), (30, 34, 33, 29), (31, 35, 34, 30), (32, 36, 39, 35), (33, 37, 36, 32), (34, 38, 37, 33), (35, 39, 38, 34), (36, 40, 43, 39), (37, 41, 40, 36), (38, 42, 41, 37), (39, 43, 42, 38), (40, 44, 47, 43), (41, 45, 44, 40), (42, 46, 45, 41), (43, 47, 46, 42), (44, 48, 51, 47), (45, 49, 48, 44), (46, 50, 49, 45), (47, 51, 50, 46), (52, 56, 59, 55), (53, 57, 56, 52), (54, 58, 57, 53), (55, 59, 58, 54), (56, 60, 63, 59), (57, 61, 60, 56), (58, 62, 61, 57), (59, 63, 62, 58), (60, 64, 67, 63), (61, 65, 64, 60), (62, 66, 65, 61), (63, 67, 66, 62), (64, 68, 71, 67), (65, 69, 68, 64), (66, 70, 69, 65), (67, 71, 70, 66), (68, 72, 75, 71), (69, 73, 72, 68), (70, 74, 73, 69), (71, 75, 74, 70), (72, 76, 79, 75), (73, 77, 76, 72), (74, 78, 77, 73), (75, 79, 78, 74), (76, 80, 83, 79), (77, 81, 80, 76), (78, 82, 81, 77), (79, 83, 82, 78), (80, 84, 87, 83), (81, 85, 84, 80), (82, 86, 85, 81), (83, 87, 86, 82), (84, 88, 91, 87), (85, 89, 88, 84), (86, 90, 89, 85), (87, 91, 90, 86), (88, 92, 95, 91), (89, 93, 92, 88), (90, 94, 93, 89), (91, 95, 94, 90), (92, 96, 99, 95), (93, 97, 96, 92), (94, 98, 97, 93), (95, 99, 98, 94), (96, 100, 103, 99), (97, 101, 100, 96), (98, 102, 101, 97), (99, 103, 102, 98), (107, 106, 110), (105, 104, 108, 109), (106, 105, 109, 110), (104, 114, 108), (109, 108, 111, 112), (110, 109, 112, 113), (108, 114, 111), (107, 110, 113), (107, 113, 117), (112, 111, 115, 116), (113, 112, 116, 117), (111, 114, 115), (107, 117, 120), (116, 115, 118, 119), (117, 116, 119, 120), (115, 114, 118), (107, 120, 106), (119, 118, 104, 105), (120, 119, 105, 106), (118, 114, 104), (130, 121, 123), (134, 129, 122, 131), (129, 126, 122), (130, 123, 125), (131, 122, 124, 132), (122, 126, 124), (130, 125, 128), (132, 124, 127, 133), (124, 126, 127), (130, 128, 121), (133, 127, 129, 134), (127, 126, 129), (128, 133, 134, 121), (125, 132, 133, 128), (123, 131, 132, 125), (121, 134, 131, 123), (144, 135, 137), (148, 143, 136, 145), (143, 140, 136), (144, 137, 139), (145, 136, 138, 146), (136, 140, 138), (144, 139, 142), (146, 138, 141, 147), (138, 140, 141), (144, 142, 135), (147, 141, 143, 148), (141, 140, 143), (142, 147, 148, 135), (139, 146, 147, 142), (137, 145, 146, 139), (135, 148, 145, 137), (150, 149, 173, 172), (158, 154, 159, 163), (149, 150, 155, 154), (152, 153, 158, 157), (150, 151, 156, 155), (153, 149, 154, 158), (151, 152, 157, 156), (162, 163, 168, 167), (156, 157, 162, 161), (154, 155, 160, 159), (157, 158, 163, 162), (155, 156, 161, 160), (168, 164, 169), (160, 161, 166, 165), (163, 159, 164, 168), (161, 162, 167, 166), (159, 160, 165, 164), (151, 150, 172, 171), (166, 167, 169), (164, 165, 169), (167, 168, 169), (165, 166, 169), (153, 152, 170, 174), (172, 173, 174, 170, 171), (149, 153, 174, 173), (152, 151, 171, 170), (183, 184, 178, 177), (187, 190, 182, 181), (185, 186, 180, 179), (191, 194, 176, 175), (197, 185, 179, 192), (195, 184, 176, 194), (189, 178, 184, 195), (187, 181, 185, 197), (181, 182, 186, 185), (175, 176, 184, 183), (177, 188, 198, 183), (188, 187, 197, 198), (182, 190, 196, 186), (190, 189, 195, 196), (186, 196, 193, 180), (196, 195, 194, 193), (183, 198, 191, 175), (198, 197, 192, 191), (179, 180, 193, 192), (192, 193, 194, 191), (177, 178, 189, 188), (188, 189, 190, 187)])
me_beziercurve_001.polygons.foreach_set('use_smooth', [True] * 196)
_uv = me_beziercurve_001.uv_layers.new(name='UVMap')
_uv.uv.foreach_set('vector', [0.1541, 0.7268, 0.1541, 0.7295, 0.152, 0.7302, 0.152, 0.7278, 0.1459, 0.7652, 0.1453, 0.7623, 0.1479, 0.7622, 0.1483, 0.7646, 0.07635, 0.6878, 0.07107, 0.6888, 0.07121, 0.6861, 0.0769, 0.685, 0.07717, 0.6904, 0.07285, 0.6913, 0.07107, 0.6888, 0.07635, 0.6878, 0.1779, 0.9184, 0.1774, 0.9216, 0.1754, 0.9219, 0.1759, 0.9188, 0.1453, 0.7623, 0.1458, 0.7596, 0.1483, 0.7599, 0.1479, 0.7622, 0.09944, 0.7545, 0.09816, 0.7492, 0.1011, 0.7498, 0.1025, 0.7554, 0.07285, 0.6913, 0.06867, 0.6934, 0.06615, 0.6913, 0.07107, 0.6888, 0.1774, 0.9216, 0.1771, 0.9255, 0.1751, 0.9255, 0.1754, 0.9219, 0.1011, 0.7498, 0.1002, 0.7432, 0.103, 0.7423, 0.1037, 0.7482, 0.09816, 0.7492, 0.09731, 0.7428, 0.1002, 0.7432, 0.1011, 0.7498, 0.06867, 0.6934, 0.06481, 0.6968, 0.06176, 0.6951, 0.06615, 0.6913, 0.1771, 0.9255, 0.1771, 0.9298, 0.1751, 0.9297, 0.1751, 0.9255, 0.1002, 0.7432, 0.09986, 0.7357, 0.1026, 0.7356, 0.103, 0.7423, 0.09731, 0.7428, 0.09697, 0.7356, 0.09986, 0.7357, 0.1002, 0.7432, 0.06481, 0.6968, 0.06149, 0.7013, 0.05807, 0.7001, 0.06176, 0.6951, 0.1771, 0.9298, 0.1773, 0.9345, 0.1753, 0.9342, 0.1751, 0.9297, 0.09986, 0.7357, 0.1001, 0.7276, 0.1029, 0.7281, 0.1026, 0.7356, 0.09697, 0.7356, 0.09722, 0.7277, 0.1001, 0.7276, 0.09986, 0.7357, 0.06149, 0.7013, 0.0589, 0.7069, 0.05526, 0.7062, 0.05807, 0.7001, 0.1773, 0.9345, 0.1779, 0.9393, 0.1759, 0.9389, 0.1753, 0.9342, 0.1001, 0.7276, 0.101, 0.7191, 0.1037, 0.7202, 0.1029, 0.7281, 0.09722, 0.7277, 0.09813, 0.7193, 0.101, 0.7191, 0.1001, 0.7276, 0.0589, 0.7069, 0.05725, 0.7133, 0.05348, 0.7131, 0.05526, 0.7062, 0.1359, 0.7288, 0.1346, 0.7243, 0.1369, 0.7244, 0.1381, 0.7289, 0.07541, 0.7562, 0.07361, 0.7524, 0.07576, 0.7511, 0.07744, 0.7547, 0.1261, 0.7122, 0.1245, 0.7182, 0.1213, 0.7184, 0.123, 0.7123, 0.05725, 0.7133, 0.05672, 0.7205, 0.05291, 0.7208, 0.05348, 0.7131, 0.1346, 0.7243, 0.1337, 0.719, 0.136, 0.7192, 0.1369, 0.7244, 0.07361, 0.7524, 0.07238, 0.7477, 0.0746, 0.7467, 0.07576, 0.7511, 0.1245, 0.7182, 0.1234, 0.7253, 0.1202, 0.7256, 0.1213, 0.7184, 0.05672, 0.7205, 0.05749, 0.7283, 0.05373, 0.7291, 0.05291, 0.7208, 0.1337, 0.719, 0.1333, 0.7129, 0.1356, 0.7132, 0.136, 0.7192, 0.07238, 0.7477, 0.07181, 0.7422, 0.07406, 0.7415, 0.0746, 0.7467, 0.1234, 0.7253, 0.123, 0.7335, 0.1198, 0.7339, 0.1202, 0.7256, 0.05749, 0.7283, 0.05974, 0.7367, 0.0561, 0.738, 0.05373, 0.7291, 0.1333, 0.7129, 0.1335, 0.7061, 0.1358, 0.7064, 0.1356, 0.7132, 0.07181, 0.7422, 0.07204, 0.7358, 0.07428, 0.7354, 0.07406, 0.7415, 0.123, 0.7335, 0.1232, 0.7429, 0.12, 0.7434, 0.1198, 0.7339, 0.05974, 0.7367, 0.06364, 0.7454, 0.06021, 0.7471, 0.0561, 0.738, 0.1335, 0.7061, 0.1343, 0.6984, 0.1366, 0.6988, 0.1358, 0.7064, 0.07204, 0.7358, 0.07317, 0.7286, 0.07536, 0.7285, 0.07428, 0.7354, 0.1232, 0.7429, 0.1242, 0.7534, 0.1211, 0.754, 0.12, 0.7434, 0.06364, 0.7454, 0.06939, 0.7543, 0.06621, 0.7565, 0.06021, 0.7471, 0.1343, 0.6984, 0.1359, 0.6901, 0.1381, 0.6905, 0.1366, 0.6988, 0.07317, 0.7286, 0.07533, 0.7206, 0.07744, 0.7208, 0.07536, 0.7285, 0.1242, 0.7534, 0.1261, 0.765, 0.123, 0.7656, 0.1211, 0.754, 0.06939, 0.7543, 0.07717, 0.7634, 0.07428, 0.7659, 0.06621, 0.7565, 0.1512, 0.7089, 0.1504, 0.7088, 0.1494, 0.7065, 0.1512, 0.7065, 0.1512, 0.7203, 0.1497, 0.7203, 0.1499, 0.7179, 0.1507, 0.7179, 0.1519, 0.669, 0.1519, 0.6718, 0.1497, 0.6709, 0.1497, 0.6693, 0.1494, 0.6968, 0.1494, 0.6949, 0.1517, 0.6948, 0.1517, 0.6975, 0.08403, 0.727, 0.08401, 0.727, 0.08598, 0.7283, 0.08485, 0.7286, 0.09452, 0.7645, 0.09419, 0.7635, 0.09638, 0.763, 0.09639, 0.763, 0.1519, 0.6718, 0.1511, 0.6735, 0.1494, 0.6716, 0.1497, 0.6709, 0.1519, 0.6562, 0.1517, 0.6576, 0.1494, 0.6575, 0.1496, 0.6551, 0.08401, 0.727, 0.08418, 0.7264, 0.08663, 0.727, 0.08598, 0.7283, 0.09419, 0.7635, 0.09394, 0.7622, 0.09629, 0.7624, 0.09638, 0.763, 0.08668, 0.6542, 0.08745, 0.6561, 0.08496, 0.6566, 0.08455, 0.6554, 0.1517, 0.6576, 0.1519, 0.6592, 0.1496, 0.66, 0.1494, 0.6575, 0.08418, 0.7264, 0.08441, 0.7247, 0.08694, 0.7249, 0.08663, 0.727, 0.09394, 0.7622, 0.09386, 0.7605, 0.09624, 0.7611, 0.09629, 0.7624, 0.08745, 0.6561, 0.0876, 0.6585, 0.08508, 0.6586, 0.08496, 0.6566, 0.125, 0.6948, 0.124, 0.6963, 0.1219, 0.6949, 0.1231, 0.6931, 0.08441, 0.7247, 0.08448, 0.7222, 0.08701, 0.7221, 0.08694, 0.7249, 0.09386, 0.7605, 0.09403, 0.7586, 0.09639, 0.7594, 0.09624, 0.7611, 0.0876, 0.6585, 0.08748, 0.6615, 0.08496, 0.6614, 0.08508, 0.6586, 0.124, 0.6963, 0.123, 0.6985, 0.1208, 0.6973, 0.1219, 0.6949, 0.08448, 0.7222, 0.0844, 0.719, 0.08693, 0.7189, 0.08701, 0.7221, 0.04827, 0.7654, 0.04774, 0.7632, 0.05009, 0.7624, 0.05057, 0.7644, 0.08748, 0.6615, 0.08721, 0.665, 0.0847, 0.6648, 0.08496, 0.6614, 0.123, 0.6985, 0.1221, 0.7013, 0.1198, 0.7003, 0.1208, 0.6973, 0.0844, 0.719, 0.08424, 0.7154, 0.08677, 0.7153, 0.08693, 0.7189, 0.04774, 0.7632, 0.04749, 0.7607, 0.04986, 0.76, 0.05009, 0.7624, 0.08721, 0.665, 0.08689, 0.6688, 0.08437, 0.6687, 0.0847, 0.6648, 0.1221, 0.7013, 0.1213, 0.7044, 0.119, 0.7037, 0.1198, 0.7003, 0.08424, 0.7154, 0.08406, 0.7116, 0.08659, 0.7115, 0.08677, 0.7153, 0.04749, 0.7607, 0.04763, 0.7579, 0.04998, 0.7574, 0.04986, 0.76, 0.08689, 0.6688, 0.0866, 0.6729, 0.08408, 0.6727, 0.08437, 0.6687, 0.1213, 0.7044, 0.1209, 0.7079, 0.1186, 0.7075, 0.119, 0.7037, 0.08406, 0.7116, 0.08393, 0.7077, 0.08646, 0.7077, 0.08659, 0.7115, 0.04763, 0.7579, 0.04828, 0.7549, 0.05057, 0.7546, 0.04998, 0.7574, 0.0866, 0.6729, 0.08643, 0.6771, 0.08391, 0.677, 0.08408, 0.6727, 0.1209, 0.7079, 0.121, 0.7115, 0.1186, 0.7113, 0.1186, 0.7075, 0.08393, 0.7077, 0.08391, 0.7041, 0.08644, 0.7041, 0.08646, 0.7077, 0.1623, 0.7662, 0.1617, 0.7633, 0.1639, 0.7623, 0.1644, 0.7649, 0.08643, 0.6771, 0.08648, 0.6811, 0.08397, 0.6811, 0.08391, 0.677, 0.121, 0.7115, 0.1216, 0.715, 0.1193, 0.7152, 0.1186, 0.7113, 0.08391, 0.7041, 0.08409, 0.7007, 0.08661, 0.7009, 0.08644, 0.7041, 0.1617, 0.7633, 0.1617, 0.76, 0.1639, 0.7593, 0.1639, 0.7623, 0.08648, 0.6811, 0.08684, 0.685, 0.08434, 0.6851, 0.08397, 0.6811, 0.1216, 0.715, 0.1229, 0.7183, 0.1208, 0.719, 0.1193, 0.7152, 0.08409, 0.7007, 0.08451, 0.6977, 0.08701, 0.6981, 0.08661, 0.7009, 0.1617, 0.76, 0.1623, 0.756, 0.1644, 0.7559, 0.1639, 0.7593, 0.08684, 0.685, 0.0876, 0.6884, 0.08513, 0.6887, 0.08434, 0.6851, 0.1229, 0.7183, 0.125, 0.7213, 0.1232, 0.7224, 0.1208, 0.719, 0.09658, 0.8593, 0.1208, 0.882, 0.08495, 0.8849, 0.1859, 0.9698, 0.1672, 0.9621, 0.1669, 0.9473, 0.1854, 0.949, 0.1594, 0.9008, 0.1594, 0.8804, 0.1793, 0.887, 0.1735, 0.9054, 0.1391, 0.9145, 0.109, 0.9427, 0.09874, 0.9119, 0.1854, 0.949, 0.1669, 0.9473, 0.1672, 0.9272, 0.1859, 0.9206, 0.0508, 0.914, 0.06976, 0.9121, 0.06976, 0.9405, 0.0508, 0.934, 0.09874, 0.9119, 0.109, 0.9427, 0.07379, 0.9508, 0.09658, 0.8593, 0.08495, 0.8849, 0.06282, 0.8507, 0.09658, 0.8593, 0.06282, 0.8507, 0.08495, 0.8265, 0.09744, 0.9794, 0.168, 0.9644, 0.168, 0.8997, 0.09744, 0.8881, 0.02454, 0.9029, 0.0968, 0.8883, 0.0968, 0.9792, 0.02454, 0.9672, 0.07379, 0.9508, 0.109, 0.9427, 0.09874, 0.9774, 0.09658, 0.8593, 0.08495, 0.8265, 0.1208, 0.8458, 0.09677, 0.8599, 0.1478, 0.8734, 0.1478, 0.9317, 0.09677, 0.9424, 0.04691, 0.872, 0.09727, 0.8587, 0.09727, 0.9412, 0.04691, 0.9303, 0.09874, 0.9774, 0.109, 0.9427, 0.1391, 0.9549, 0.09658, 0.8593, 0.1208, 0.8458, 0.1208, 0.882, 0.04739, 0.8936, 0.06764, 0.8371, 0.1128, 0.8214, 0.1113, 0.8715, 0.06616, 0.956, 0.04739, 0.8936, 0.1113, 0.8715, 0.1113, 0.9403, 0.1391, 0.9549, 0.109, 0.9427, 0.1391, 0.9145, 0.8362, 0.8572, 0.8425, 0.8518, 0.8425, 0.8628, 0.9337, 0.8256, 0.9291, 0.8189, 0.9412, 0.8126, 0.9493, 0.8174, 0.9291, 0.8189, 0.9313, 0.8066, 0.9412, 0.8126, 0.9499, 0.8125, 0.9505, 0.8529, 0.9203, 0.8211, 0.858, 0.8779, 0.844, 0.8494, 0.8688, 0.8105, 0.8901, 0.8277, 0.9465, 0.8216, 0.921, 0.8062, 0.9465, 0.7867, 0.9298, 0.8767, 0.8983, 0.86, 0.9368, 0.8445, 0.8864, 0.8271, 0.8936, 0.7995, 0.9421, 0.7963, 0.9489, 0.8229, 0.9061, 0.8884, 0.9007, 0.8666, 0.9249, 0.8643, 0.8639, 0.7977, 0.8596, 0.8041, 0.8561, 0.7958, 0.8873, 0.7949, 0.8889, 0.7886, 0.8994, 0.7886, 0.9008, 0.7949, 0.8889, 0.7886, 0.8955, 0.7837, 0.8994, 0.7886, 0.8896, 0.8006, 0.8873, 0.7949, 0.9008, 0.7949, 0.9002, 0.8006, 0.9013, 0.8548, 0.8922, 0.8343, 0.9397, 0.8103, 0.9384, 0.8361, 0.9429, 0.8614, 0.9197, 0.8788, 0.8885, 0.832, 0.9185, 0.8249, 0.8425, 0.8518, 0.8481, 0.85, 0.8481, 0.8641, 0.8425, 0.8628, 0.9392, 0.5587, 0.9455, 0.5533, 0.9455, 0.5643, 0.8409, 0.8317, 0.8378, 0.8272, 0.8459, 0.823, 0.8513, 0.8263, 0.8378, 0.8272, 0.8393, 0.819, 0.8459, 0.823, 0.9278, 0.7812, 0.944, 0.7993, 0.9177, 0.7968, 0.9114, 0.784, 0.9288, 0.8059, 0.9147, 0.8441, 0.8932, 0.8332, 0.9015, 0.7892, 0.9206, 0.7872, 0.9152, 0.8072, 0.8462, 0.8724, 0.8535, 0.8486, 0.8692, 0.8729, 0.889, 0.8272, 0.9155, 0.8162, 0.9476, 0.8531, 0.9305, 0.8748, 0.9166, 0.8037, 0.9429, 0.801, 0.9415, 0.8296, 0.8175, 0.9327, 0.8131, 0.9391, 0.8097, 0.9309, 0.8562, 0.8688, 0.8578, 0.8624, 0.8683, 0.8624, 0.8698, 0.8688, 0.8578, 0.8624, 0.8644, 0.8576, 0.8683, 0.8624, 0.8585, 0.8745, 0.8562, 0.8688, 0.8698, 0.8688, 0.8691, 0.8745, 0.8715, 0.8431, 0.8901, 0.8328, 0.9167, 0.8758, 0.8922, 0.8766, 0.9315, 0.7982, 0.9373, 0.8212, 0.892, 0.8302, 0.8962, 0.8052, 0.9455, 0.5533, 0.9511, 0.5515, 0.9511, 0.5656, 0.9455, 0.5643, 0.7036, 0.8558, 0.7086, 0.8581, 0.7098, 0.8632, 0.7028, 0.8613, 0.7148, 0.849, 0.7103, 0.8481, 0.7109, 0.8418, 0.7146, 0.8426, 0.7086, 0.8581, 0.7036, 0.8558, 0.7056, 0.8473, 0.7103, 0.8481, 0.7292, 0.9027, 0.7267, 0.9042, 0.728, 0.8945, 0.7301, 0.8949, 0.6574, 0.8547, 0.6625, 0.8554, 0.6617, 0.8677, 0.6575, 0.8692, 0.7144, 0.8583, 0.7086, 0.8581, 0.7103, 0.8481, 0.7148, 0.849, 0.738, 0.9027, 0.7292, 0.9027, 0.7301, 0.8949, 0.7369, 0.8949, 0.7311, 0.8887, 0.7293, 0.8881, 0.7321, 0.8849, 0.7329, 0.8854, 0.7369, 0.8949, 0.7301, 0.8949, 0.7311, 0.8887, 0.7361, 0.8887, 0.7103, 0.8481, 0.7056, 0.8473, 0.7068, 0.8415, 0.7109, 0.8418, 0.7301, 0.8949, 0.728, 0.8945, 0.7293, 0.8881, 0.7311, 0.8887, 0.6575, 0.8692, 0.6617, 0.8677, 0.6626, 0.8773, 0.6604, 0.8786, 0.5845, 0.9497, 0.5856, 0.947, 0.589, 0.9497, 0.6604, 0.8786, 0.6626, 0.8773, 0.666, 0.8824, 0.665, 0.8834, 0.7146, 0.8426, 0.7109, 0.8418, 0.7108, 0.8383, 0.7124, 0.8388, 0.7361, 0.8887, 0.7311, 0.8887, 0.7329, 0.8854, 0.735, 0.8854, 0.7109, 0.8418, 0.7068, 0.8415, 0.7091, 0.8383, 0.7108, 0.8383, 0.6625, 0.8554, 0.6574, 0.8547, 0.6634, 0.8446, 0.6684, 0.846, 0.735, 0.8854, 0.7329, 0.8854, 0.7342, 0.8836, 0.5856, 0.947, 0.5878, 0.9443, 0.589, 0.9497, 0.7329, 0.8854, 0.7321, 0.8849, 0.7342, 0.8836, 0.665, 0.8834, 0.666, 0.8824, 0.6684, 0.8852, 0.7718, 0.8284, 0.7663, 0.8299, 0.7664, 0.8163, 0.7718, 0.815, 0.6924, 0.9204, 0.6887, 0.905, 0.6924, 0.8895, 0.6984, 0.8953, 0.6984, 0.9144, 0.7086, 0.8581, 0.7144, 0.8583, 0.7163, 0.8632, 0.7098, 0.8632, 0.7292, 0.9027, 0.738, 0.9027, 0.7357, 0.9083, 0.7268, 0.9083, 0.8568, 0.9446, 0.8569, 0.9514, 0.8559, 0.9506, 0.8558, 0.9439, 0.9038, 0.9661, 0.9134, 0.9667, 0.9134, 0.9721, 0.9038, 0.9715, 0.934, 0.9585, 0.934, 0.9492, 0.9358, 0.9498, 0.9358, 0.9591, 0.8651, 0.9421, 0.8653, 0.9513, 0.8582, 0.951, 0.858, 0.9443, 0.8734, 0.9488, 0.8661, 0.9495, 0.866, 0.9473, 0.8733, 0.9467, 0.8957, 0.9392, 0.9262, 0.9306, 0.9267, 0.9373, 0.8964, 0.9482, 0.8951, 0.9344, 0.9258, 0.9272, 0.9262, 0.9306, 0.8957, 0.9392, 0.8735, 0.9502, 0.8662, 0.9509, 0.8661, 0.9495, 0.8734, 0.9488, 0.9324, 0.9596, 0.9324, 0.9502, 0.934, 0.9492, 0.934, 0.9585, 0.858, 0.9443, 0.8582, 0.951, 0.8569, 0.9514, 0.8568, 0.9446, 0.8887, 0.9518, 0.8811, 0.9498, 0.8809, 0.9484, 0.8887, 0.9508, 0.8811, 0.9498, 0.8735, 0.9502, 0.8734, 0.9488, 0.8809, 0.9484, 0.8331, 0.9381, 0.8636, 0.9367, 0.8642, 0.9414, 0.8337, 0.9428, 0.8636, 0.9367, 0.8951, 0.9344, 0.8957, 0.9392, 0.8642, 0.9414, 0.8337, 0.9428, 0.8642, 0.9414, 0.8649, 0.9505, 0.8344, 0.9518, 0.8642, 0.9414, 0.8957, 0.9392, 0.8964, 0.9482, 0.8649, 0.9505, 0.8887, 0.9508, 0.8809, 0.9484, 0.8808, 0.9462, 0.8886, 0.9492, 0.8809, 0.9484, 0.8734, 0.9488, 0.8733, 0.9467, 0.8808, 0.9462, 0.888, 0.9504, 0.8894, 0.9323, 0.9025, 0.934, 0.9011, 0.952, 0.9011, 0.952, 0.9025, 0.934, 0.9158, 0.9357, 0.9144, 0.9538, 0.9062, 0.9529, 0.9062, 0.9461, 0.912, 0.9458, 0.912, 0.9551, 0.9038, 0.9607, 0.9133, 0.9613, 0.9134, 0.9667, 0.9038, 0.9661])
me_beziercurve_001.materials.append(mat_material)
me_beziercurve_001.use_paint_bone_selection = False
me_beziercurve_001.use_paint_mask = True
me_beziercurve_001.auto_texspace = False
me_beziercurve_001.update()
me_beziercurve_002 = bpy.data.meshes.new('BezierCurve.002')
me_beziercurve_002.from_pydata([(0.03477, -0.08788, 0.1207), (0.05856, -0.05592, -0.03392), (0.05672, 0.03143, -0.08303), (5.355e-09, -0.05957, -0.04656), (0.05552, -0.02096, -0.06556), (0.05818, -0.07372, 0.03856), (0.05206, -0.04107, 0.1268), (5.514e-09, -0.08788, 0.1237), (3.758e-09, 0.1425, -0.1151), (0.049, 0.08675, -0.08513), (5.634e-09, 0.03361, -0.1177), (0.09714, 0.02562, 0.009384), (6.791e-09, -0.08849, 0.04436), (1.037e-08, 0.08894, -0.1202), (5.993e-09, -0.01765, -0.09863), (0.08722, -0.03171, 0.02329), (4.796e-09, -0.04577, 0.1452), (0.08093, 0.02259, 0.05756), (0.09837, 0.08265, -0.01945), (0.04359, 0.1406, -0.09372), (0.05375, -0.01646, 0.1229), (0.1014, 0.0607, 0.008708), (3.56e-09, 0.1548, -0.112), (0.06831, -0.03574, 0.06792), (-0.01348, -0.08824, 0.07662), (0.04283, -0.07947, 0.07196)], [], [(8, 22, 19), (3, 1, 5, 12), (12, 5, 25, 24), (2, 9, 18, 21, 11), (9, 19, 18), (11, 21, 17), (13, 8, 19, 9), (10, 13, 9, 2), (14, 10, 2, 4), (3, 14, 4, 1), (1, 4, 15, 5), (4, 2, 11, 15), (15, 11, 17, 23), (5, 15, 23, 25), (0, 6, 16, 7), (6, 20, 16), (20, 17, 21, 18, 19, 22, 16), (25, 23, 6, 0), (24, 25, 0, 7), (23, 17, 20, 6)])
me_beziercurve_002.polygons.foreach_set('use_smooth', [True] * 20)
_uv = me_beziercurve_002.uv_layers.new(name='UVMap')
_uv.uv.foreach_set('vector', [0.2555, 0.5451, 0.2553, 0.543, 0.2608, 0.5437, 0.4462, 0.5549, 0.4557, 0.5531, 0.4615, 0.5636, 0.4512, 0.5694, 0.4512, 0.5694, 0.4615, 0.5636, 0.462, 0.5677, 0.4527, 0.5738, 0.1419, 0.5529, 0.1488, 0.547, 0.1551, 0.5562, 0.1552, 0.5622, 0.1508, 0.5659, 0.1488, 0.547, 0.1549, 0.543, 0.1551, 0.5562, 0.1508, 0.5659, 0.1552, 0.5622, 0.1552, 0.572, 0.2556, 0.5537, 0.2555, 0.5451, 0.2645, 0.5442, 0.2654, 0.5511, 0.2552, 0.5622, 0.2556, 0.5537, 0.2654, 0.5511, 0.2654, 0.5596, 0.4425, 0.5448, 0.4399, 0.5384, 0.454, 0.5388, 0.4558, 0.5453, 0.4462, 0.5549, 0.4425, 0.5448, 0.4558, 0.5453, 0.4557, 0.5531, 0.1356, 0.5677, 0.1369, 0.5604, 0.1448, 0.5734, 0.1407, 0.579, 0.1369, 0.5604, 0.1419, 0.5529, 0.1508, 0.5659, 0.1448, 0.5734, 0.1448, 0.5734, 0.1508, 0.5659, 0.1552, 0.572, 0.1481, 0.5784, 0.1407, 0.579, 0.1448, 0.5734, 0.1481, 0.5784, 0.1433, 0.5825, 0.4118, 0.59, 0.4178, 0.5872, 0.4188, 0.5995, 0.4111, 0.5995, 0.4178, 0.5872, 0.4215, 0.587, 0.4188, 0.5995, 0.4341, 0.8635, 0.4341, 0.8761, 0.4336, 0.8882, 0.4301, 0.8943, 0.4154, 0.909, 0.4062, 0.9111, 0.4222, 0.8509, 0.1433, 0.5825, 0.1481, 0.5784, 0.1524, 0.5851, 0.147, 0.5877, 0.4527, 0.5738, 0.462, 0.5677, 0.4627, 0.5737, 0.4548, 0.5801, 0.1481, 0.5784, 0.1552, 0.572, 0.1552, 0.5821, 0.1524, 0.5851])
me_beziercurve_002.materials.append(mat_material)
me_beziercurve_002.use_paint_bone_selection = False
me_beziercurve_002.use_paint_mask = True
me_beziercurve_002.auto_texspace = False
me_beziercurve_002.update()
me_cube_002 = bpy.data.meshes.new('Cube.002')
me_cube_002.from_pydata([(0.313, -1.217, -1.121), (0.6389, 0.4315, 0.1845), (0.6528, -1.202, -0.07149), (0.258, -0.6889, -1.14), (0.3979, 0.3958, -0.4866), (0.2969, -0.1563, -0.8427), (0.4142, -1.059, -0.7402), (0.0, -1.378, -1.22), (0.0, -1.387, -0.07516), (0.8474, -0.3185, 0.02085), (0.0, 0.7131, 0.2521), (0.3626, -0.8988, -1.161), (0.5667, 0.4099, -0.2815), (0.0, -0.1388, -0.8563), (0.0, 0.5182, -0.4686), (0.0, -0.7561, -1.197), (0.357, -0.398, -0.9892), (0.4184, 0.07025, -0.676), (0.0, 0.6337, 0.7271), (0.0, -1.315, 0.5325), (0.0, -1.414, -0.7758), (0.0, 0.1902, -0.6745), (0.0, 0.6739, -0.177), (0.0, -1.054, -1.286), (0.0, -0.3997, -1.068), (0.5231, -0.3414, -0.6775), (0.0, -1.408, -0.6182), (0.0, -1.372, 0.05465), (0.0878, -1.329, -0.06848), (0.1908, -1.308, -0.5618), (0.05674, -1.504, -0.2057), (0.0, -1.506, -0.2093), (0.0, -1.558, -0.6265), (0.0912, -1.548, -0.575), (0.2746, -1.054, 0.2407), (0.6234, 0.3999, 0.4385), (0.0, 0.6734, 0.4896), (0.8396, -0.3298, 0.3225), (0.629, -1.006, 0.2456), (0.4581, -1.034, -0.442), (0.7667, -0.3473, -0.3087), (-0.313, -1.217, -1.121), (-0.6389, 0.4315, 0.1845), (-0.6528, -1.202, -0.07149), (-0.258, -0.6889, -1.14), (-0.3979, 0.3958, -0.4866), (-0.2969, -0.1563, -0.8427), (-0.4142, -1.059, -0.7402), (-0.6079, 0.3682, 0.6926), (-0.6052, -1.048, 0.5496), (-0.8474, -0.3185, 0.02085), (-0.3626, -0.8988, -1.161), (-0.5667, 0.4099, -0.2815), (-0.357, -0.398, -0.9892), (-0.4184, 0.07025, -0.676), (-0.8317, -0.3411, 0.6242), (-0.5231, -0.3414, -0.6775), (-0.0878, -1.329, -0.06848), (-0.1908, -1.308, -0.5618), (-0.05674, -1.504, -0.2057), (-0.0912, -1.548, -0.575), (-0.2746, -1.054, 0.2407), (-0.6234, 0.3999, 0.4385), (-0.8396, -0.3298, 0.3225), (-0.629, -1.006, 0.2456), (-0.4581, -1.034, -0.442), (-0.7667, -0.3473, -0.3087), (0.02411, 0.4952, 0.7692), (0.1309, 0.4845, 0.7343), (0.7547, -0.3342, 0.4568), (-0.5226, -0.3817, 0.9324), (-0.418, 0.1551, 0.916), (0.5189, -0.966, 0.5103), (0.3738, -1.056, 0.5614), (0.5514, -0.9601, 0.4986), (0.01478, -1.138, 0.6933), (-0.407, -0.8916, 0.8647), (0.5596, 0.3211, 0.5702), (0.5935, -0.8301, 0.4898), (0.6177, 0.3883, 0.5317), (0.8371, -0.3333, 0.4157), (0.5452, -1.049, 0.4935), (0.6115, -1.037, 0.4689), (-0.6077, -0.3843, 0.9603), (-0.4914, 0.2081, 0.9427), (0.4014, -1.138, 0.5438), (-0.4793, -0.95, 0.8858), (0.0, -1.23, 0.6916), (0.6692, -0.857, 0.4553), (0.0, 0.5853, 0.7746), (0.1453, 0.5702, 0.7189), (-0.04879, -1.161, 0.5855), (-0.07239, -0.9185, 0.569), (-0.1685, -0.4414, 0.559), (-0.1182, 0.08449, 0.6047), (-0.03911, 0.5332, 0.6642), (-0.4972, 0.181, 0.8169), (-0.606, -0.376, 0.8334), (-0.4861, -0.9047, 0.7632), (0.3235, -1.075, 0.4488), (0.3028, -0.8918, 0.4268), (0.2809, -0.3332, 0.4607), (0.2613, 0.1707, 0.5091), (0.0716, 0.5221, 0.6281), (0.474, -0.9819, 0.3958), (0.5162, 0.3527, 0.4579), (0.7184, -0.3268, 0.3403), (0.5513, -0.8409, 0.3745), (0.5076, -0.9758, 0.3837)], [], [(18, 89, 90), (36, 18, 90, 79, 35), (35, 79, 80, 37), (0, 20, 7), (6, 29, 20), (21, 14, 4, 17), (13, 21, 17, 5), (4, 14, 22, 12), (12, 22, 10, 1), (15, 3, 11, 23), (23, 11, 0, 7), (13, 5, 16, 24), (24, 16, 3, 15), (3, 16, 25, 11), (5, 17, 25, 16), (4, 12, 25, 17), (1, 9, 40, 25, 12), (2, 39, 40, 9), (0, 11, 25, 6), (37, 80, 88, 82, 38), (26, 33, 32), (27, 8, 31), (31, 30, 27), (32, 33, 30, 31), (28, 27, 30), (8, 26, 32, 31), (29, 28, 30, 33), (29, 2, 28), (29, 6, 39, 2), (20, 29, 26), (20, 0, 6), (33, 26, 29), (27, 28, 34), (28, 2, 34), (2, 38, 82, 81, 34), (19, 27, 34), (9, 37, 38, 2), (1, 35, 37, 9), (10, 36, 35, 1), (40, 39, 6, 25), (18, 48, 84, 89), (36, 62, 48, 18), (62, 63, 55, 48), (48, 55, 83, 84), (55, 49, 86, 83), (49, 19, 87, 86), (41, 7, 20), (47, 20, 58), (21, 54, 45, 14), (13, 46, 54, 21), (45, 52, 22, 14), (52, 42, 10, 22), (15, 23, 51, 44), (23, 7, 41, 51), (13, 24, 53, 46), (24, 15, 44, 53), (44, 51, 56, 53), (46, 53, 56, 54), (45, 54, 56, 52), (42, 52, 56, 66, 50), (43, 50, 66, 65), (41, 47, 56, 51), (63, 64, 49, 55), (26, 32, 60), (31, 27, 59), (32, 31, 59, 60), (57, 59, 27), (58, 60, 59, 57), (58, 57, 43), (58, 43, 65, 47), (20, 26, 58), (20, 47, 41), (60, 58, 26), (27, 61, 57), (57, 61, 43), (43, 61, 49, 64), (49, 61, 19), (19, 61, 27), (50, 43, 64, 63), (42, 50, 63, 62), (10, 42, 62, 36), (66, 56, 47, 65), (81, 85, 19, 34), (85, 87, 19), (75, 73, 99, 91), (68, 67, 95, 103), (72, 74, 108, 104), (74, 78, 107, 108), (70, 76, 98, 97), (78, 69, 106, 107), (69, 77, 105, 106), (77, 68, 103, 105), (73, 72, 104, 99), (76, 75, 91, 98), (67, 71, 96, 95), (71, 70, 97, 96), (77, 69, 80, 79), (74, 72, 81, 82), (70, 71, 84, 83), (72, 73, 85, 81), (76, 70, 83, 86), (73, 75, 87, 85), (75, 76, 86, 87), (69, 78, 88, 80), (67, 68, 90, 89), (71, 67, 89, 84), (68, 77, 79, 90), (78, 74, 82, 88), (95, 96, 94), (96, 97, 93, 94), (97, 98, 92, 93), (91, 92, 98), (103, 95, 94, 102), (94, 93, 101, 102), (93, 92, 100, 101), (99, 100, 92, 91), (105, 103, 102), (105, 102, 101, 106), (106, 101, 100, 107), (104, 108, 107, 100), (104, 100, 99)])
me_cube_002.polygons.foreach_set('use_smooth', [1, 1, 1, 1, 1, 1, 1, 1, 1, 1, 1, 1, 1, 1, 1, 1, 1, 1, 1, 1, 1, 0, 1, 1, 1, 0, 1, 1, 1, 1, 1, 1, 1, 1, 1, 1, 1, 1, 1, 1, 1, 1, 1, 1, 1, 1, 1, 1, 1, 1, 1, 1, 1, 1, 1, 1, 1, 1, 1, 1, 1, 1, 1, 1, 1, 1, 1, 1, 1, 1, 1, 1, 1, 1, 1, 1, 1, 1, 1, 1, 1, 1, 1, 1, 1, 1, 1, 1, 1, 1, 1, 1, 1, 1, 1, 1, 1, 1, 1, 1, 1, 1, 1, 1, 1, 1, 1, 1, 1, 1, 1, 1, 1, 1, 1, 1, 1, 1, 1, 1, 1])
_uv = me_cube_002.uv_layers.new(name='UVMap')
_uv.uv.foreach_set('vector', [0.5595, 0.375, 0.5685, 0.375, 0.5595, 0.4049, 0.5317, 0.375, 0.5595, 0.375, 0.5595, 0.4049, 0.5411, 0.4998, 0.5304, 0.4998, 0.5304, 0.4998, 0.5411, 0.4998, 0.5377, 0.6246, 0.5278, 0.6245, 0.375, 0.75, 0.4332, 0.8749, 0.375, 0.875, 0.4331, 0.7503, 0.4504, 0.8324, 0.4332, 0.8749, 0.4371, 0.375, 0.4479, 0.375, 0.4471, 0.4677, 0.4364, 0.5035, 0.4253, 0.375, 0.4371, 0.375, 0.4364, 0.5035, 0.4254, 0.4867, 0.4471, 0.4677, 0.4479, 0.375, 0.4667, 0.375, 0.4609, 0.4933, 0.4609, 0.4933, 0.4667, 0.375, 0.5039, 0.375, 0.5013, 0.4996, 0.25, 0.6093, 0.375, 0.6093, 0.3561, 0.6652, 0.2482, 0.678, 0.2482, 0.678, 0.3561, 0.6652, 0.375, 0.75, 0.25, 0.75, 0.4253, 0.375, 0.4254, 0.4867, 0.4096, 0.5348, 0.405, 0.375, 0.405, 0.375, 0.4096, 0.5348, 0.375, 0.6093, 0.375, 0.375, 0.375, 0.6093, 0.4096, 0.5348, 0.4337, 0.6127, 0.3561, 0.6652, 0.4254, 0.4867, 0.4364, 0.5035, 0.4337, 0.6127, 0.4096, 0.5348, 0.4471, 0.4677, 0.4609, 0.4933, 0.4337, 0.6127, 0.4364, 0.5035, 0.5013, 0.4996, 0.4955, 0.6241, 0.4663, 0.6187, 0.4337, 0.6127, 0.4609, 0.4933, 0.4939, 0.7496, 0.4645, 0.7499, 0.4663, 0.6187, 0.4955, 0.6241, 0.375, 0.75, 0.3561, 0.6652, 0.4337, 0.6127, 0.4331, 0.7503, 0.5278, 0.6245, 0.5377, 0.6246, 0.5469, 0.7179, 0.55, 0.7499, 0.5263, 0.7498, 0.4467, 0.8749, 0.4504, 0.8324, 0.4467, 0.8749, 0.0, 0.0, 0.0, 0.0, 0.0, 0.0, 0.4935, 0.875, 0.4935, 0.8581, 0.5073, 0.875, 0.4467, 0.8749, 0.4504, 0.8324, 0.4935, 0.8581, 0.4935, 0.875, 0.4935, 0.8581, 0.5075, 0.8637, 0.4935, 0.8581, 0.0, 0.0, 0.0, 0.0, 0.0, 0.0, 0.0, 0.0, 0.4504, 0.8324, 0.4935, 0.8581, 0.4935, 0.8581, 0.4504, 0.8324, 0.4504, 0.8324, 0.4939, 0.7496, 0.4935, 0.8581, 0.4504, 0.8324, 0.4331, 0.7503, 0.4645, 0.7499, 0.4939, 0.7496, 0.4332, 0.8749, 0.4504, 0.8324, 0.4467, 0.8749, 0.4332, 0.8749, 0.375, 0.75, 0.4331, 0.7503, 0.4504, 0.8324, 0.4467, 0.8749, 0.4504, 0.8324, 0.5075, 0.8637, 0.4935, 0.8581, 0.5256, 0.8095, 0.4935, 0.8581, 0.4939, 0.7496, 0.5256, 0.8095, 0.4939, 0.7496, 0.5263, 0.7498, 0.55, 0.7499, 0.5526, 0.7608, 0.5256, 0.8095, 0.5581, 0.875, 0.5075, 0.8637, 0.5256, 0.8095, 0.4955, 0.6241, 0.5278, 0.6245, 0.5263, 0.7498, 0.4939, 0.7496, 0.5013, 0.4996, 0.5304, 0.4998, 0.5278, 0.6245, 0.4955, 0.6241, 0.5039, 0.375, 0.5317, 0.375, 0.5304, 0.4998, 0.5013, 0.4996, 0.4663, 0.6187, 0.4645, 0.7499, 0.4331, 0.7503, 0.4337, 0.6127, 0.5595, 0.375, 0.5595, 0.5, 0.6124, 0.5, 0.5685, 0.375, 0.5317, 0.375, 0.5304, 0.4998, 0.5595, 0.5, 0.5595, 0.375, 0.5304, 0.4998, 0.5278, 0.6245, 0.56, 0.6249, 0.5595, 0.5, 0.5595, 0.5, 0.56, 0.6249, 0.6267, 0.625, 0.6124, 0.5, 0.56, 0.6249, 0.5586, 0.75, 0.6175, 0.75, 0.6267, 0.625, 0.5586, 0.75, 0.5581, 0.875, 0.5812, 0.875, 0.6175, 0.75, 0.375, 0.75, 0.375, 0.875, 0.4332, 0.8749, 0.4331, 0.7503, 0.4332, 0.8749, 0.4504, 0.8324, 0.4371, 0.375, 0.4364, 0.5035, 0.4471, 0.4677, 0.4479, 0.375, 0.4253, 0.375, 0.4254, 0.4867, 0.4364, 0.5035, 0.4371, 0.375, 0.4471, 0.4677, 0.4609, 0.4933, 0.4667, 0.375, 0.4479, 0.375, 0.4609, 0.4933, 0.5013, 0.4996, 0.5039, 0.375, 0.4667, 0.375, 0.25, 0.6093, 0.2482, 0.678, 0.3561, 0.6652, 0.375, 0.6093, 0.2482, 0.678, 0.25, 0.75, 0.375, 0.75, 0.3561, 0.6652, 0.4253, 0.375, 0.405, 0.375, 0.4096, 0.5348, 0.4254, 0.4867, 0.405, 0.375, 0.375, 0.375, 0.375, 0.6093, 0.4096, 0.5348, 0.375, 0.6093, 0.3561, 0.6652, 0.4337, 0.6127, 0.4096, 0.5348, 0.4254, 0.4867, 0.4096, 0.5348, 0.4337, 0.6127, 0.4364, 0.5035, 0.4471, 0.4677, 0.4364, 0.5035, 0.4337, 0.6127, 0.4609, 0.4933, 0.5013, 0.4996, 0.4609, 0.4933, 0.4337, 0.6127, 0.4663, 0.6187, 0.4955, 0.6241, 0.4939, 0.7496, 0.4955, 0.6241, 0.4663, 0.6187, 0.4645, 0.7499, 0.375, 0.75, 0.4331, 0.7503, 0.4337, 0.6127, 0.3561, 0.6652, 0.5278, 0.6245, 0.5263, 0.7498, 0.5586, 0.75, 0.56, 0.6249, 0.4467, 0.8749, 0.4467, 0.8749, 0.4504, 0.8324, 0.4935, 0.875, 0.5073, 0.875, 0.4935, 0.8581, 0.4467, 0.8749, 0.4935, 0.875, 0.4935, 0.8581, 0.4504, 0.8324, 0.4935, 0.8581, 0.4935, 0.8581, 0.5075, 0.8637, 0.4504, 0.8324, 0.4504, 0.8324, 0.4935, 0.8581, 0.4935, 0.8581, 0.4504, 0.8324, 0.4935, 0.8581, 0.4939, 0.7496, 0.4504, 0.8324, 0.4939, 0.7496, 0.4645, 0.7499, 0.4331, 0.7503, 0.4332, 0.8749, 0.4467, 0.8749, 0.4504, 0.8324, 0.4332, 0.8749, 0.4331, 0.7503, 0.375, 0.75, 0.4504, 0.8324, 0.4504, 0.8324, 0.4467, 0.8749, 0.5075, 0.8637, 0.5256, 0.8095, 0.4935, 0.8581, 0.4935, 0.8581, 0.5256, 0.8095, 0.4939, 0.7496, 0.4939, 0.7496, 0.5256, 0.8095, 0.5586, 0.75, 0.5263, 0.7498, 0.5586, 0.75, 0.5256, 0.8095, 0.5581, 0.875, 0.5581, 0.875, 0.5256, 0.8095, 0.5075, 0.8637, 0.4955, 0.6241, 0.4939, 0.7496, 0.5263, 0.7498, 0.5278, 0.6245, 0.5013, 0.4996, 0.4955, 0.6241, 0.5278, 0.6245, 0.5304, 0.4998, 0.5039, 0.375, 0.5013, 0.4996, 0.5304, 0.4998, 0.5317, 0.375, 0.4663, 0.6187, 0.4337, 0.6127, 0.4331, 0.7503, 0.4645, 0.7499, 0.5526, 0.7608, 0.5584, 0.792, 0.5581, 0.875, 0.5256, 0.8095, 0.5584, 0.792, 0.5812, 0.875, 0.5581, 0.875, 0.3886, 0.5905, 0.359, 0.511, 0.359, 0.511, 0.3886, 0.5905, 0.3914, 0.2625, 0.4266, 0.2768, 0.4266, 0.2768, 0.3914, 0.2625, 0.3239, 0.4406, 0.4062, 0.5491, 0.4062, 0.5491, 0.3239, 0.4406, 0.4062, 0.5491, 0.3503, 0.4528, 0.3503, 0.4528, 0.4062, 0.5491, 0.5398, 0.5394, 0.4205, 0.4804, 0.4205, 0.4804, 0.5398, 0.5394, 0.3503, 0.4528, 0.4368, 0.5082, 0.4368, 0.5082, 0.3503, 0.4528, 0.4368, 0.5082, 0.3748, 0.3482, 0.3748, 0.3482, 0.4368, 0.5082, 0.3748, 0.3482, 0.3914, 0.2625, 0.3914, 0.2625, 0.3748, 0.3482, 0.359, 0.511, 0.3239, 0.4406, 0.3239, 0.4406, 0.359, 0.511, 0.4205, 0.4804, 0.3886, 0.5905, 0.3886, 0.5905, 0.4205, 0.4804, 0.4266, 0.2768, 0.4659, 0.3886, 0.4659, 0.3886, 0.4266, 0.2768, 0.4659, 0.3886, 0.5398, 0.5394, 0.5398, 0.5394, 0.4659, 0.3886, 0.3748, 0.3482, 0.4368, 0.5082, 0.5377, 0.6246, 0.5411, 0.4998, 0.4062, 0.5491, 0.3239, 0.4406, 0.5526, 0.7608, 0.55, 0.7499, 0.5398, 0.5394, 0.4659, 0.3886, 0.6124, 0.5, 0.6267, 0.625, 0.3239, 0.4406, 0.359, 0.511, 0.5584, 0.792, 0.5526, 0.7608, 0.4205, 0.4804, 0.5398, 0.5394, 0.6267, 0.625, 0.6175, 0.75, 0.359, 0.511, 0.3886, 0.5905, 0.5812, 0.875, 0.5584, 0.792, 0.3886, 0.5905, 0.4205, 0.4804, 0.6175, 0.75, 0.5812, 0.875, 0.4368, 0.5082, 0.3503, 0.4528, 0.5469, 0.7179, 0.5377, 0.6246, 0.4266, 0.2768, 0.3914, 0.2625, 0.5595, 0.4049, 0.5685, 0.375, 0.4659, 0.3886, 0.4266, 0.2768, 0.5685, 0.375, 0.6124, 0.5, 0.3914, 0.2625, 0.3748, 0.3482, 0.5411, 0.4998, 0.5595, 0.4049, 0.3503, 0.4528, 0.4062, 0.5491, 0.55, 0.7499, 0.5469, 0.7179, 0.4266, 0.2768, 0.4659, 0.3886, 0.0, 0.0, 0.4659, 0.3886, 0.5398, 0.5394, 0.0, 0.0, 0.0, 0.0, 0.5398, 0.5394, 0.4205, 0.4804, 0.0, 0.0, 0.0, 0.0, 0.3886, 0.5905, 0.0, 0.0, 0.4205, 0.4804, 0.3914, 0.2625, 0.4266, 0.2768, 0.0, 0.0, 0.0, 0.0, 0.0, 0.0, 0.0, 0.0, 0.0, 0.0, 0.0, 0.0, 0.0, 0.0, 0.0, 0.0, 0.0, 0.0, 0.0, 0.0, 0.359, 0.511, 0.0, 0.0, 0.0, 0.0, 0.3886, 0.5905, 0.3748, 0.3482, 0.3914, 0.2625, 0.0, 0.0, 0.3748, 0.3482, 0.0, 0.0, 0.0, 0.0, 0.4368, 0.5082, 0.4368, 0.5082, 0.0, 0.0, 0.0, 0.0, 0.3503, 0.4528, 0.3239, 0.4406, 0.4062, 0.5491, 0.3503, 0.4528, 0.0, 0.0, 0.3239, 0.4406, 0.0, 0.0, 0.359, 0.511])
me_cube_002.update()
me_sphere = bpy.data.meshes.new('Sphere')
me_sphere.from_pydata([(0.0, 0.0, 1.0), (0.0, 0.7071, 0.7071), (0.0, 1.0, 0.0), (0.0, 0.7071, -0.7071), (0.0, 0.0, -1.0), (0.5, 0.5, 0.7071), (0.7071, 0.7071, 0.0), (0.5, 0.5, -0.7071), (0.7071, 0.0, 0.7071), (1.0, 0.0, 0.0), (0.7071, 0.0, -0.7071), (0.5, -0.5, 0.7071), (0.7071, -0.7071, 0.0), (0.5, -0.5, -0.7071), (0.0, -0.7071, 0.7071), (0.0, -1.0, 0.0), (0.0, -0.7071, -0.7071), (-0.5, -0.5, 0.7071), (-0.7071, -0.7071, 0.0), (-0.5, -0.5, -0.7071), (-0.7071, 0.0, 0.7071), (-1.0, 0.0, 0.0), (-0.7071, 0.0, -0.7071), (-0.5, 0.5, 0.7071), (-0.7071, 0.7071, 0.0), (-0.5, 0.5, -0.7071)], [], [(3, 2, 6, 7), (1, 0, 5), (4, 3, 7), (2, 1, 5, 6), (7, 6, 9, 10), (5, 0, 8), (4, 7, 10), (6, 5, 8, 9), (10, 9, 12, 13), (8, 0, 11), (4, 10, 13), (9, 8, 11, 12), (13, 12, 15, 16), (11, 0, 14), (4, 13, 16), (12, 11, 14, 15), (15, 14, 17, 18), (16, 15, 18, 19), (14, 0, 17), (4, 16, 19), (4, 19, 22), (18, 17, 20, 21), (19, 18, 21, 22), (17, 0, 20), (4, 22, 25), (21, 20, 23, 24), (22, 21, 24, 25), (20, 0, 23), (4, 25, 3), (24, 23, 1, 2), (25, 24, 2, 3), (23, 0, 1)])
me_sphere.polygons.foreach_set('use_smooth', [True] * 32)
_uv = me_sphere.uv_layers.new(name='UVMap')
_uv.uv.foreach_set('vector', [0.75, 0.25, 0.75, 0.5, 0.625, 0.5, 0.625, 0.25, 0.75, 0.75, 0.6875, 1.0, 0.625, 0.75, 0.6875, 0.0, 0.75, 0.25, 0.625, 0.25, 0.75, 0.5, 0.75, 0.75, 0.625, 0.75, 0.625, 0.5, 0.625, 0.25, 0.625, 0.5, 0.5, 0.5, 0.5, 0.25, 0.625, 0.75, 0.5625, 1.0, 0.5, 0.75, 0.5625, 0.0, 0.625, 0.25, 0.5, 0.25, 0.625, 0.5, 0.625, 0.75, 0.5, 0.75, 0.5, 0.5, 0.5, 0.25, 0.5, 0.5, 0.375, 0.5, 0.375, 0.25, 0.5, 0.75, 0.4375, 1.0, 0.375, 0.75, 0.4375, 0.0, 0.5, 0.25, 0.375, 0.25, 0.5, 0.5, 0.5, 0.75, 0.375, 0.75, 0.375, 0.5, 0.375, 0.25, 0.375, 0.5, 0.25, 0.5, 0.25, 0.25, 0.375, 0.75, 0.3125, 1.0, 0.25, 0.75, 0.3125, 0.0, 0.375, 0.25, 0.25, 0.25, 0.375, 0.5, 0.375, 0.75, 0.25, 0.75, 0.25, 0.5, 0.25, 0.5, 0.25, 0.75, 0.125, 0.75, 0.125, 0.5, 0.25, 0.25, 0.25, 0.5, 0.125, 0.5, 0.125, 0.25, 0.25, 0.75, 0.1875, 1.0, 0.125, 0.75, 0.1875, 0.0, 0.25, 0.25, 0.125, 0.25, 0.0625, 0.0, 0.125, 0.25, 0.0, 0.25, 0.125, 0.5, 0.125, 0.75, 0.0, 0.75, 0.0, 0.5, 0.125, 0.25, 0.125, 0.5, 0.0, 0.5, 0.0, 0.25, 0.125, 0.75, 0.0625, 1.0, 0.0, 0.75, 0.9375, 0.0, 1.0, 0.25, 0.875, 0.25, 1.0, 0.5, 1.0, 0.75, 0.875, 0.75, 0.875, 0.5, 1.0, 0.25, 1.0, 0.5, 0.875, 0.5, 0.875, 0.25, 1.0, 0.75, 0.9375, 1.0, 0.875, 0.75, 0.8125, 0.0, 0.875, 0.25, 0.75, 0.25, 0.875, 0.5, 0.875, 0.75, 0.75, 0.75, 0.75, 0.5, 0.875, 0.25, 0.875, 0.5, 0.75, 0.5, 0.75, 0.25, 0.875, 0.75, 0.8125, 1.0, 0.75, 0.75])
me_sphere.update()
me_beziercurve_003 = bpy.data.meshes.new('BezierCurve.003')
me_beziercurve_003.from_pydata([(0.05241, 0.01928, -0.04873), (0.0, 0.02727, -0.06891), (-0.05241, 0.01928, -0.04873), (-0.06613, -2.98e-08, -1.863e-09), (0.05241, -0.02966, -0.02916), (0.0, -0.04195, -0.04123), (-0.05241, -0.02966, -0.02916), (0.05241, -0.03762, 0.03071), (0.0, -0.0532, 0.04343), (-0.05241, -0.03762, 0.03071), (0.06613, -2.98e-08, -1.863e-09), (0.05241, 0.006416, 0.04814), (0.0, 0.009073, 0.06807), (-0.05241, 0.006416, 0.04814), (0.05241, 0.04158, -0.0009607), (0.0, 0.05881, -0.001359), (-0.05241, 0.04158, -0.0009607)], [], [(3, 2, 6), (1, 0, 4, 5), (2, 1, 5, 6), (5, 4, 7, 8), (6, 5, 8, 9), (4, 10, 7), (3, 6, 9), (3, 9, 13), (8, 7, 11, 12), (9, 8, 12, 13), (7, 10, 11), (3, 13, 16), (12, 11, 14, 15), (13, 12, 15, 16), (11, 10, 14), (3, 16, 2), (15, 14, 0, 1), (16, 15, 1, 2), (14, 10, 0), (0, 10, 4)])
me_beziercurve_003.polygons.foreach_set('use_smooth', [True] * 20)
_uv = me_beziercurve_003.uv_layers.new(name='UVMap')
_uv.uv.foreach_set('vector', [0.09658, 0.8593, 0.1208, 0.882, 0.08495, 0.8849, 0.1859, 0.9698, 0.1672, 0.9621, 0.1669, 0.9473, 0.1854, 0.949, 0.1594, 0.9008, 0.1594, 0.8804, 0.1793, 0.887, 0.1735, 0.9054, 0.1854, 0.949, 0.1669, 0.9473, 0.1672, 0.9272, 0.1859, 0.9206, 0.0508, 0.914, 0.06976, 0.9121, 0.06976, 0.9405, 0.0508, 0.934, 0.09874, 0.9119, 0.109, 0.9427, 0.07379, 0.9508, 0.09658, 0.8593, 0.08495, 0.8849, 0.06282, 0.8507, 0.09658, 0.8593, 0.06282, 0.8507, 0.08495, 0.8265, 0.09744, 0.9794, 0.168, 0.9644, 0.168, 0.8997, 0.09744, 0.8881, 0.02454, 0.9029, 0.0968, 0.8883, 0.0968, 0.9792, 0.02454, 0.9672, 0.07379, 0.9508, 0.109, 0.9427, 0.09874, 0.9774, 0.09658, 0.8593, 0.08495, 0.8265, 0.1208, 0.8458, 0.09677, 0.8599, 0.1478, 0.8734, 0.1478, 0.9317, 0.09677, 0.9424, 0.04691, 0.872, 0.09727, 0.8587, 0.09727, 0.9412, 0.04691, 0.9303, 0.09874, 0.9774, 0.109, 0.9427, 0.1391, 0.9549, 0.09658, 0.8593, 0.1208, 0.8458, 0.1208, 0.882, 0.04739, 0.8936, 0.06764, 0.8371, 0.1128, 0.8214, 0.1113, 0.8715, 0.06616, 0.956, 0.04739, 0.8936, 0.1113, 0.8715, 0.1113, 0.9403, 0.1391, 0.9549, 0.109, 0.9427, 0.1391, 0.9145, 0.1391, 0.9145, 0.109, 0.9427, 0.09874, 0.9119])
me_beziercurve_003.materials.append(mat_material)
me_beziercurve_003.use_paint_bone_selection = False
me_beziercurve_003.use_paint_mask = True
me_beziercurve_003.auto_texspace = False
me_beziercurve_003.update()
arm_armature = bpy.data.armatures.new('Armature')  # bones are not reproduced

# ---- objects
ob_beziercurve = bpy.data.objects.new('BezierCurve', me_beziercurve)
ob_armature = bpy.data.objects.new('Armature', arm_armature)
ob_beziercurve_001 = bpy.data.objects.new('BezierCurve.001', me_beziercurve_001)
ob_beziercurve_002 = bpy.data.objects.new('BezierCurve.002', me_beziercurve_002)
ob_empty = bpy.data.objects.new('Empty', None)
ob_empty_001 = bpy.data.objects.new('Empty.001', None)
ob_empty_002 = bpy.data.objects.new('Empty.002', None)
ob_cube = bpy.data.objects.new('Cube', me_cube_002)
ob_sphere = bpy.data.objects.new('Sphere', me_sphere)
ob_beziercurve_003 = bpy.data.objects.new('BezierCurve.003', me_beziercurve_003)

# ---- transforms, parenting, visibility, modifiers, constraints
ob_beziercurve.location = (-2.086, -0.04174, 1.542)
ob_beziercurve.rotation_euler = (1.571, 2.22e-16, 2.221e-16)
_vg = ob_beziercurve.vertex_groups.new(name='Hip')
_vg = ob_beziercurve.vertex_groups.new(name='Spine')
_vg = ob_beziercurve.vertex_groups.new(name='Shoulder')
_vg = ob_beziercurve.vertex_groups.new(name='Neck')
_vg = ob_beziercurve.vertex_groups.new(name='Head')
_vg = ob_beziercurve.vertex_groups.new(name='Arm.L')
_vg = ob_beziercurve.vertex_groups.new(name='Forearm.L')
_vg = ob_beziercurve.vertex_groups.new(name='Hand.L')
_vg = ob_beziercurve.vertex_groups.new(name='Arm.R')
_vg = ob_beziercurve.vertex_groups.new(name='Femur.L')
_vg = ob_beziercurve.vertex_groups.new(name='Shin.L')
_vg = ob_beziercurve.vertex_groups.new(name='Foot.L')
_vg = ob_beziercurve.vertex_groups.new(name='Toes.L')
_vg = ob_beziercurve.vertex_groups.new(name='Femur.R')
_vg = ob_beziercurve.vertex_groups.new(name='Shin.R')
_vg = ob_beziercurve.vertex_groups.new(name='Foot.R')
_vg = ob_beziercurve.vertex_groups.new(name='Toes.R')
_m = ob_beziercurve.modifiers.new('Mirror', 'MIRROR')
ob_armature.location = (-2.967, -0.04367, 1.225)
ob_armature.scale = (0.7696, 0.7696, 0.7696)
ob_armature.show_in_front = True
ob_beziercurve_001.location = (-4.931, -0.04367, 2.012)
ob_beziercurve_001.rotation_euler = (1.571, 2.22e-16, 2.221e-16)
_vg = ob_beziercurve_001.vertex_groups.new(name='Hip')
_vg = ob_beziercurve_001.vertex_groups.new(name='Spine')
_vg = ob_beziercurve_001.vertex_groups.new(name='Shoulder')
_vg = ob_beziercurve_001.vertex_groups.new(name='Neck')
_vg = ob_beziercurve_001.vertex_groups.new(name='Head')
_vg = ob_beziercurve_001.vertex_groups.new(name='Arm.L')
_vg = ob_beziercurve_001.vertex_groups.new(name='Forearm.L')
_vg = ob_beziercurve_001.vertex_groups.new(name='Hand.L')
_vg = ob_beziercurve_001.vertex_groups.new(name='Arm.R')
_vg = ob_beziercurve_001.vertex_groups.new(name='Femur.L')
_vg = ob_beziercurve_001.vertex_groups.new(name='Shin.L')
_vg = ob_beziercurve_001.vertex_groups.new(name='Foot.L')
_vg = ob_beziercurve_001.vertex_groups.new(name='Toes.L')
_vg = ob_beziercurve_001.vertex_groups.new(name='Femur.R')
_vg = ob_beziercurve_001.vertex_groups.new(name='Shin.R')
_vg = ob_beziercurve_001.vertex_groups.new(name='Foot.R')
_vg = ob_beziercurve_001.vertex_groups.new(name='Toes.R')
ob_beziercurve_002.location = (-4.931, -0.04367, 2.012)
ob_beziercurve_002.rotation_euler = (1.571, 2.22e-16, 2.221e-16)
_vg = ob_beziercurve_002.vertex_groups.new(name='Hip')
_vg = ob_beziercurve_002.vertex_groups.new(name='Spine')
_vg = ob_beziercurve_002.vertex_groups.new(name='Shoulder')
_vg = ob_beziercurve_002.vertex_groups.new(name='Neck')
_vg = ob_beziercurve_002.vertex_groups.new(name='Head')
_vg = ob_beziercurve_002.vertex_groups.new(name='Arm.L')
_vg = ob_beziercurve_002.vertex_groups.new(name='Forearm.L')
_vg = ob_beziercurve_002.vertex_groups.new(name='Hand.L')
_vg = ob_beziercurve_002.vertex_groups.new(name='Arm.R')
_vg = ob_beziercurve_002.vertex_groups.new(name='Femur.L')
_vg = ob_beziercurve_002.vertex_groups.new(name='Shin.L')
_vg = ob_beziercurve_002.vertex_groups.new(name='Foot.L')
_vg = ob_beziercurve_002.vertex_groups.new(name='Toes.L')
_vg = ob_beziercurve_002.vertex_groups.new(name='Femur.R')
_vg = ob_beziercurve_002.vertex_groups.new(name='Shin.R')
_vg = ob_beziercurve_002.vertex_groups.new(name='Foot.R')
_vg = ob_beziercurve_002.vertex_groups.new(name='Toes.R')
_m = ob_beziercurve_002.modifiers.new('Mirror', 'MIRROR')
ob_empty.location = (-2.375, 0.4597, 0.7916)
ob_empty.rotation_euler = (1.571, -0.0, -0.0)
ob_empty.scale = (0.4336, 0.4336, 0.4336)
ob_empty.empty_display_type = 'IMAGE'
ob_empty.empty_display_size = 6.945
ob_empty.empty_image_offset = (-0.36, -0.5)
ob_empty.use_empty_image_alpha = True
ob_empty.color = (1.0, 1.0, 1.0, 0.1994)
ob_empty_001.location = (2.623, 0.3266, 1.42)
ob_empty_001.rotation_euler = (1.571, -0.0, -0.0)
ob_empty_001.scale = (0.4305, 0.4305, 0.4305)
ob_empty_001.empty_display_type = 'IMAGE'
ob_empty_001.empty_display_size = 5.0
ob_empty_001.use_empty_image_alpha = True
ob_empty_001.color = (1.0, 1.0, 1.0, 0.05899)
ob_empty_002.location = (2.623, -0.8505, 1.42)
ob_empty_002.rotation_euler = (1.571, -0.0, 1.571)
ob_empty_002.scale = (0.5183, 0.5183, 0.5183)
ob_empty_002.empty_display_type = 'IMAGE'
ob_empty_002.empty_display_size = 5.0
ob_empty_002.use_empty_image_alpha = True
ob_empty_002.color = (1.0, 1.0, 1.0, 0.04775)
ob_cube.location = (-2.082, -0.05439, 2.079)
ob_cube.rotation_euler = (-0.06338, -1.406e-17, 4.458e-19)
ob_cube.scale = (0.09902, 0.08141, 0.1375)
ob_sphere.location = (-0.827, -0.2383, 2.089)
ob_sphere.scale = (0.01396, 0.01396, 0.01396)
ob_beziercurve_003.location = (-2.078, -0.07716, 2.161)
ob_beziercurve_003.rotation_euler = (1.372, 2.177e-16, 1.783e-16)
ob_beziercurve_003.scale = (1.0, 0.9935, 0.9267)
_vg = ob_beziercurve_003.vertex_groups.new(name='Hip')
_vg = ob_beziercurve_003.vertex_groups.new(name='Spine')
_vg = ob_beziercurve_003.vertex_groups.new(name='Shoulder')
_vg = ob_beziercurve_003.vertex_groups.new(name='Neck')
_vg = ob_beziercurve_003.vertex_groups.new(name='Head')
_vg = ob_beziercurve_003.vertex_groups.new(name='Arm.L')
_vg = ob_beziercurve_003.vertex_groups.new(name='Forearm.L')
_vg = ob_beziercurve_003.vertex_groups.new(name='Hand.L')
_vg = ob_beziercurve_003.vertex_groups.new(name='Arm.R')
_vg = ob_beziercurve_003.vertex_groups.new(name='Femur.L')
_vg = ob_beziercurve_003.vertex_groups.new(name='Shin.L')
_vg = ob_beziercurve_003.vertex_groups.new(name='Foot.L')
_vg = ob_beziercurve_003.vertex_groups.new(name='Toes.L')
_vg = ob_beziercurve_003.vertex_groups.new(name='Femur.R')
_vg = ob_beziercurve_003.vertex_groups.new(name='Shin.R')
_vg = ob_beziercurve_003.vertex_groups.new(name='Foot.R')
_vg = ob_beziercurve_003.vertex_groups.new(name='Toes.R')

# ---- collection membership
col_collection.objects.link(ob_beziercurve)
col_collection.objects.link(ob_armature)
col_collection.objects.link(ob_beziercurve_001)
col_collection.objects.link(ob_beziercurve_002)
col_collection.objects.link(ob_empty)
col_collection.objects.link(ob_empty_001)
col_collection.objects.link(ob_empty_002)
col_collection.objects.link(ob_cube)
col_collection.objects.link(ob_sphere)
col_collection.objects.link(ob_beziercurve_003)

# ---- scene / render settings (as saved in the file)
scene.frame_start = 1; scene.frame_end = 250; scene.frame_set(0)
scene.render.engine = 'BLENDER_EEVEE_NEXT'
scene.render.bake_bias = 0.0
scene.render.bake_samples = 0
scene.cycles.sampling_pattern = 'TABULATED_SOBOL'
scene.view_settings.view_transform = 'Filmic'
scene.unit_settings.scale_length = 0.01
bpy.context.view_layer.update()

# ---- added for rendering (the .blend has no active camera and no usable light): camera, sun
cam_auto = bpy.data.cameras.new('AutoCamera')
cam_auto.lens = 50.0
cam_auto.sensor_width = 36.0
cam_auto.clip_end = 1000.0
ob_auto_camera = bpy.data.objects.new('AutoCamera', cam_auto)
scene.collection.objects.link(ob_auto_camera)
ob_auto_camera.location = (1.50945, -5.42519, 4.6784)
ob_auto_camera.rotation_euler = (1.09748, -7.21219e-08, 0.694738)
scene.camera = ob_auto_camera
light_auto_sun = bpy.data.lights.new('AutoSun', 'SUN')
light_auto_sun.energy = 3.0
light_auto_sun.angle = 0.0523599
ob_auto_sun = bpy.data.objects.new('AutoSun', light_auto_sun)
scene.collection.objects.link(ob_auto_sun)
ob_auto_sun.rotation_euler = (0.872665, 0.174533, 0.523599)
bpy.context.view_layer.update()
